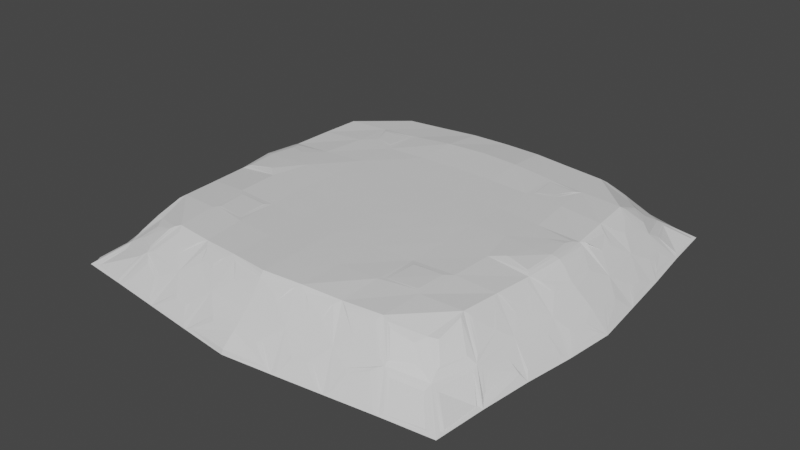 # Source: Plateform.blend  (saved by Blender 2.80.75; exported with 4.5.12 LTS)
import bpy
from mathutils import Matrix  # noqa: F401  (used for matrix-valued properties, if any)

bpy.ops.wm.read_factory_settings(use_empty=True)
scene = bpy.context.scene
scene.name = 'Scene'

# ---- collections
col_collection = bpy.data.collections.new('Collection'); scene.collection.children.link(col_collection)

# ---- materials (node trees are filled in below, after node groups)
mat_material = bpy.data.materials.new('Material')
mat_material.alpha_threshold = 0.0
mat_material.use_transparent_shadow = False
mat_material.line_color = (0.0, 0.0, 0.0, 1.0)

# ---- material node trees
mat_material.use_nodes = True; mat_material.node_tree.nodes.clear()
_N = mat_material.node_tree.nodes; _L = mat_material.node_tree.links
n0 = _N.new('ShaderNodeOutputMaterial'); n0.name = 'Material Output'; n0.location = (300, 300)
n1 = _N.new('ShaderNodeBsdfPrincipled'); n1.name = 'Principled BSDF'; n1.location = (10, 300)
n1.distribution = 'GGX'
n1.subsurface_method = 'BURLEY'
n1.inputs[2].default_value = 0.4
n1.inputs[3].default_value = 1.45
n1.inputs[27].default_value = (0.0, 0.0, 0.0, 1.0)
n1.inputs[28].default_value = 1.0
_L.new(n1.outputs[0], n0.inputs[0])
n0.is_active_output = True

# ---- world
world_world = bpy.data.worlds.new('World'); scene.world = world_world
world_world.use_nodes = True; world_world.node_tree.nodes.clear()
_N = world_world.node_tree.nodes; _L = world_world.node_tree.links
n0 = _N.new('ShaderNodeOutputWorld'); n0.name = 'World Output'; n0.location = (300, 300)
n1 = _N.new('ShaderNodeBackground'); n1.name = 'Background'; n1.location = (10, 300)
n1.inputs[0].default_value = (0.05088, 0.05088, 0.05088, 1.0)
_L.new(n1.outputs[0], n0.inputs[0])
n0.is_active_output = True
world_world.color = (0.05088, 0.05088, 0.05088)
world_world.use_sun_shadow = False
world_world.sun_shadow_jitter_overblur = 0.0

# ---- meshes
me_cube = bpy.data.meshes.new('Cube')
me_cube.from_pydata([(0.8859, -0.8768, 0.09596), (1.162, -1.163, -0.1531), (0.5844, -1.228, -0.1562), (0.4497, -0.9456, 0.1421), (1.006, -0.9987, -0.03148), (0.5216, -1.09, -0.001968), (0.9468, -0.4501, 0.1415), (1.225, -0.5835, -0.149), (0.4751, -0.4752, 0.1554), (0.6175, -0.6175, -0.156), (1.096, -0.5139, -0.001468), (1.042, -0.5794, 0.0467), (1.261, -0.2919, -0.1592), (0.968, -0.2234, 0.1368), (0.4838, -0.2352, 0.1583), (0.6338, -0.3088, -0.158), (1.13, -0.2527, -0.008113), (0.9266, -0.675, 0.1465), (0.4625, -0.7158, 0.1582), (0.6013, -0.9263, -0.154), (1.08, -0.7747, -0.01754), (1.191, -0.8739, -0.1491), (0.225, -0.9747, 0.1556), (0.2918, -1.259, -0.1611), (0.2499, -1.113, -8.81e-05), (0.3088, -0.6338, -0.158), (0.2375, -0.4875, 0.1577), (0.2423, -0.2424, 0.1588), (0.3169, -0.3169, -0.159), (0.3006, -0.9506, -0.157), (0.2313, -0.7312, 0.157), (0.8777, -1.197, -0.1506), (0.6747, -0.9231, 0.144), (0.7974, -1.059, 0.0007276), (1.072, -0.1552, 0.05729), (0.9859, -0.2031, 0.1267), (0.7172, -0.4635, 0.1589), (0.9263, -0.6013, -0.154), (1.046, -0.4246, 0.05419), (1.063, -0.3284, 0.04682), (0.9587, -0.4809, 0.1303), (0.9506, -0.3006, -0.157), (0.729, -0.2186, 0.16), (0.6938, -0.6946, 0.1537), (0.9032, -0.9038, -0.1483), (0.9396, -0.7093, 0.1362), (0.9353, -0.8603, 0.09417), (0.9946, -0.951, 0.004045), (1.042, -0.7937, 0.01987), (1.029, -0.9992, -0.04395), (1.152, -1.122, -0.1407), (1.084, -0.8061, -0.02931), (1.166, -0.8855, -0.1329), (1.162, -0.8327, -0.1256), (1.191, -0.6055, -0.1092), (1.131, -0.6096, -0.05082), (1.096, -0.7564, -0.03337), (1.157, -0.3339, -0.04633), (1.149, -0.4718, -0.05269), (1.199, -0.5504, -0.1123), (1.244, -0.3172, -0.142), (1.251, -0.2603, -0.1433), (1.274, -0.02657, -0.1461), (1.215, -0.08789, -0.08277), (1.198, -0.2042, -0.07405), (0.9634, -0.4324, 0.1299), (0.9808, -0.2513, 0.1256), (1.06, -0.7439, 0.01047), (0.9445, -0.661, 0.1344), (0.4978, -0.4978, 0.1574), (0.4872, -0.6892, 0.1572), (0.6865, -0.4898, 0.1601), (0.6725, -0.6732, 0.1562), (0.9501, -0.202, 0.1457), (0.7969, -0.1666, 0.1649), (0.857, -0.9333, 0.07976), (0.9488, -0.9883, 0.003455), (0.7094, -0.9352, 0.1306), (0.7967, -1.045, 0.01333), (1.001, -1.019, -0.04274), (1.121, -1.151, -0.1421), (0.8951, -1.182, -0.136), (0.817, -1.069, -0.01204), (0.6262, -1.128, -0.04927), (0.6054, -1.213, -0.1395), (0.7662, -1.079, -0.01109), (0.84, -1.189, -0.1356), (0.6608, -0.9406, 0.1314), (0.4814, -0.9593, 0.1306), (0.5907, -1.031, 0.05113), (0.7601, -1.049, 0.01775), (0.4231, -0.9736, 0.1254), (0.4077, -1.037, 0.0656), (0.2679, -0.9923, 0.1307), (0.3117, -1.044, 0.06934), (0.2034, -0.9918, 0.1394), (0.1415, -1.057, 0.07115), (0.165, -1.183, -0.06572), (0.2618, -1.25, -0.1456), (0.3162, -1.244, -0.1442), (0.5502, -1.22, -0.1401), (0.4566, -1.159, -0.0648), (0.3436, -1.174, -0.07099), (1.033, -0.5931, 0.05353), (1.063, -0.7279, 0.009136), (0.9716, -0.4926, 0.118), (0.9603, -0.6552, 0.1205), (1.009, -0.1831, 0.1099), (1.058, -0.1261, 0.07278), (0.9952, -0.2619, 0.1129), (1.049, -0.348, 0.05726), (0.9538, -0.7222, 0.1209), (0.9598, -0.8395, 0.07808), (0.9968, -0.9291, 0.01474), (1.041, -0.7979, 0.02037), (1.047, -0.9993, -0.05403), (1.159, -1.104, -0.1376), (1.093, -0.8131, -0.04117), (1.168, -0.8929, -0.1327), (1.153, -0.8051, -0.1119), (1.175, -0.6205, -0.09564), (1.148, -0.6042, -0.06701), (1.114, -0.7391, -0.05172), (1.168, -0.3335, -0.05773), (1.165, -0.477, -0.07), (1.194, -0.5251, -0.1048), (1.233, -0.3376, -0.1302), (1.246, -0.232, -0.1337), (1.265, -0.04898, -0.1359), (1.222, -0.1118, -0.09298), (1.215, -0.1868, -0.09163), (0.9782, -0.4249, 0.1171), (1.028, -0.4023, 0.07219), (0.8359, -0.9561, 0.072), (0.9079, -0.9873, 0.02144), (0.7368, -0.9505, 0.1133), (0.8054, -1.036, 0.01894), (0.9965, -1.038, -0.05398), (1.091, -1.147, -0.1377), (0.9082, -1.172, -0.1288), (0.8418, -1.08, -0.02857), (0.6493, -1.139, -0.06167), (0.6217, -1.204, -0.1298), (0.7477, -1.099, -0.02763), (0.8092, -1.185, -0.1273), (0.6548, -0.9525, 0.122), (0.4979, -0.9704, 0.1203), (0.6069, -1.019, 0.06227), (0.7435, -1.049, 0.02), (0.4126, -0.9863, 0.1164), (0.379, -1.024, 0.08351), (0.2845, -1.002, 0.1205), (0.3231, -1.027, 0.08767), (0.1857, -1.006, 0.1293), (0.1106, -1.042, 0.09318), (0.1425, -1.203, -0.08148), (0.2474, -1.249, -0.1422), (0.3255, -1.24, -0.1406), (0.536, -1.219, -0.1371), (0.4396, -1.178, -0.08168), (0.3609, -1.19, -0.08783), (0.5067, -0.507, 0.1588), (0.4971, -0.6781, 0.1575), (0.6753, -0.4999, 0.1605), (0.6638, -0.6643, 0.1574), (0.9407, -0.1917, 0.1497), (0.8116, -0.1607, 0.1647), (-0.8859, -0.8768, 0.09596), (-1.162, -1.163, -0.1531), (2.377e-11, -0.9991, 0.1591), (0.0, -1.29, -0.1642), (-0.5844, -1.228, -0.1562), (-0.4497, -0.9456, 0.1421), (-1.006, -0.9987, -0.03148), (0.000414, -1.121, 0.001167), (-0.5213, -1.09, -0.002096), (-0.9468, -0.4501, 0.1415), (0.0, -0.65, -0.16), (-6.356e-08, -0.4998, 0.16), (-1.225, -0.5835, -0.149), (-0.4751, -0.4752, 0.1554), (-0.6175, -0.6175, -0.156), (-1.096, -0.5139, -0.001413), (-1.042, -0.5794, 0.04671), (-1.261, -0.2919, -0.1592), (-0.968, -0.2234, 0.1368), (0.0, -0.325, -0.16), (-1.971e-06, -0.2466, 0.1594), (-0.4838, -0.2352, 0.1583), (-0.6338, -0.3088, -0.158), (-1.129, -0.2531, -0.007943), (-0.9266, -0.675, 0.1465), (0.0, -0.975, -0.16), (0.0, -0.75, 0.16), (-0.4625, -0.7158, 0.1582), (-0.6013, -0.9263, -0.154), (-1.08, -0.7747, -0.01754), (-1.191, -0.8739, -0.1491), (-0.225, -0.9747, 0.1556), (-0.2918, -1.259, -0.1611), (-0.2496, -1.113, -9.257e-05), (-0.3088, -0.6338, -0.158), (-0.2375, -0.4875, 0.1577), (-0.2423, -0.2424, 0.1588), (-0.3169, -0.3169, -0.159), (-0.3006, -0.9506, -0.157), (-0.2313, -0.7312, 0.157), (-0.8777, -1.197, -0.1506), (-0.6747, -0.9231, 0.144), (-0.7974, -1.059, 0.0007276), (-1.072, -0.1552, 0.0573), (-0.9859, -0.2031, 0.1267), (-0.7172, -0.4635, 0.1589), (-0.9263, -0.6013, -0.154), (-1.046, -0.4246, 0.05443), (-1.062, -0.3285, 0.04771), (-0.9587, -0.4809, 0.1303), (-0.9506, -0.3006, -0.157), (-0.7291, -0.2185, 0.16), (-0.6938, -0.6946, 0.1537), (-0.9032, -0.9038, -0.1483), (-0.9396, -0.7093, 0.1362), (-0.9353, -0.8603, 0.09417), (-0.9946, -0.951, 0.004041), (-1.042, -0.7937, 0.01988), (-1.029, -0.9992, -0.04395), (-1.152, -1.122, -0.1407), (-1.084, -0.8061, -0.02931), (-1.166, -0.8855, -0.1329), (-1.162, -0.8327, -0.1256), (-1.191, -0.6055, -0.1092), (-1.131, -0.6096, -0.05081), (-1.096, -0.7564, -0.03337), (-1.157, -0.3342, -0.04648), (-1.149, -0.4718, -0.05271), (-1.199, -0.5504, -0.1123), (-1.244, -0.3172, -0.142), (-1.251, -0.2603, -0.1433), (-1.274, -0.02657, -0.1461), (-1.215, -0.08863, -0.08278), (-1.198, -0.2044, -0.07442), (-0.9634, -0.4324, 0.1299), (-0.9808, -0.2513, 0.1256), (-1.06, -0.7439, 0.01047), (-0.9445, -0.661, 0.1344), (-0.4978, -0.4978, 0.1574), (-0.4872, -0.6892, 0.1572), (-0.6865, -0.4898, 0.1601), (-0.6725, -0.6732, 0.1562), (-0.9501, -0.202, 0.1457), (-0.7974, -0.1665, 0.1649), (-0.857, -0.9333, 0.07976), (-0.9488, -0.9882, 0.00346), (-0.7094, -0.9352, 0.1306), (-0.7968, -1.045, 0.01332), (-1.001, -1.019, -0.04274), (-1.121, -1.151, -0.1421), (-0.8951, -1.182, -0.136), (-0.817, -1.069, -0.01204), (-0.6261, -1.128, -0.04935), (-0.6054, -1.213, -0.1395), (-0.7662, -1.079, -0.01109), (-0.84, -1.189, -0.1356), (-0.6608, -0.9406, 0.1314), (-0.4814, -0.9593, 0.1306), (-0.5904, -1.031, 0.05112), (-0.7601, -1.049, 0.01775), (-0.4231, -0.9736, 0.1254), (-0.4081, -1.036, 0.06613), (-0.2679, -0.9923, 0.1307), (-0.3116, -1.044, 0.06929), (-0.2034, -0.9918, 0.1394), (1.522e-07, -1.01, 0.1417), (0.000337, -1.076, 0.0545), (-0.141, -1.057, 0.07122), (3.627e-05, -1.171, -0.0469), (0.0, -1.282, -0.145), (-0.1651, -1.184, -0.06588), (-0.2618, -1.25, -0.1456), (-0.3162, -1.244, -0.1442), (-0.5502, -1.22, -0.1401), (-0.4568, -1.159, -0.06579), (-0.3433, -1.174, -0.07119), (-1.033, -0.5931, 0.05353), (-1.063, -0.7279, 0.009136), (-0.9716, -0.4926, 0.118), (-0.9603, -0.6552, 0.1205), (-1.009, -0.1831, 0.1099), (-1.058, -0.126, 0.07285), (-0.9952, -0.2619, 0.1129), (-1.046, -0.3448, 0.06066), (-0.9538, -0.7222, 0.1209), (-0.9615, -0.8482, 0.0735), (-1.001, -0.9256, 0.0113), (-1.041, -0.7979, 0.02037), (-1.047, -0.9993, -0.05403), (-1.159, -1.104, -0.1376), (-1.093, -0.8131, -0.04117), (-1.168, -0.8929, -0.1327), (-1.153, -0.8051, -0.1119), (-1.175, -0.6205, -0.09564), (-1.148, -0.6042, -0.06701), (-1.114, -0.7391, -0.05172), (-1.168, -0.3328, -0.0575), (-1.165, -0.477, -0.07), (-1.194, -0.5251, -0.1048), (-1.233, -0.3376, -0.1302), (-1.246, -0.232, -0.1337), (-1.265, -0.04898, -0.1359), (-1.223, -0.112, -0.0933), (-1.215, -0.187, -0.09159), (-0.9782, -0.4249, 0.1171), (-1.028, -0.4015, 0.07299), (-2.275e-05, -1.206, -0.07514), (0.0, -1.28, -0.1399), (-0.8359, -0.9561, 0.07204), (-0.9079, -0.9872, 0.02151), (-0.7368, -0.9505, 0.1133), (-0.8056, -1.036, 0.01886), (-0.9965, -1.038, -0.05398), (-1.091, -1.147, -0.1377), (-0.9082, -1.172, -0.1288), (-0.8418, -1.08, -0.02857), (-0.6493, -1.139, -0.06167), (-0.6217, -1.204, -0.1298), (-0.7477, -1.099, -0.02763), (-0.8092, -1.185, -0.1273), (-0.6548, -0.9525, 0.122), (-0.4986, -0.9697, 0.121), (-0.6064, -1.019, 0.06263), (-0.7435, -1.049, 0.02), (-0.4126, -0.9863, 0.1164), (-0.3792, -1.023, 0.08389), (-0.2845, -1.002, 0.1207), (-0.3229, -1.027, 0.08801), (-0.1857, -1.006, 0.1293), (6.917e-06, -1.02, 0.1292), (0.0001389, -1.05, 0.08839), (-0.1104, -1.042, 0.09271), (-0.1425, -1.204, -0.08153), (-0.2474, -1.249, -0.1422), (-0.3255, -1.24, -0.1406), (-0.536, -1.219, -0.1371), (-0.439, -1.177, -0.08099), (-0.3608, -1.19, -0.0878), (-0.5067, -0.507, 0.1588), (-0.4971, -0.6781, 0.1575), (-0.6753, -0.4999, 0.1605), (-0.6638, -0.6643, 0.1574), (-0.9407, -0.1917, 0.1497), (-0.8111, -0.1617, 0.1646), (0.8811, 0.8762, 0.09113), (1.165, 1.164, -0.1524), (0.993, 0.000127, 0.1451), (1.289, 2.264e-05, -0.1639), (0.584, 1.225, -0.1582), (0.45, 0.9488, 0.1458), (0.4695, 0.001835, 0.1605), (0.65, 0.0, -0.16), (1.0, 1.001, -0.03534), (1.187, -0.004038, -0.04576), (0.5183, 1.09, 0.00181), (0.9527, 0.4504, 0.1462), (1.231, 0.5845, -0.155), (0.4768, 0.4826, 0.1576), (0.6175, 0.6175, -0.156), (1.104, 0.521, -0.005874), (1.04, 0.5687, 0.05775), (1.26, 0.2918, -0.1595), (0.9696, 0.2236, 0.1383), (0.4815, 0.2373, 0.1604), (0.6338, 0.3088, -0.158), (1.134, 0.2561, -0.01205), (0.9357, 0.6745, 0.1512), (0.4625, 0.7158, 0.1581), (0.6013, 0.9263, -0.154), (1.07, 0.7709, -0.005498), (1.194, 0.8774, -0.1528), (0.2246, 0.9711, 0.1513), (0.325, 0.0, -0.16), (0.2918, 1.26, -0.1614), (0.2391, 0.0008379, 0.1599), (0.2576, 1.115, 0.01292), (0.3088, 0.6338, -0.158), (0.2381, 0.4907, 0.1612), (0.2424, 0.2438, 0.1604), (0.3169, 0.3169, -0.159), (0.3006, 0.9506, -0.157), (0.232, 0.737, 0.1692), (0.8775, 1.2, -0.1495), (0.6743, 0.003602, 0.1627), (0.6747, 0.9227, 0.1436), (0.975, 0.0, -0.16), (0.7739, 1.054, -0.007761), (1.079, 0.1449, 0.05094), (0.9912, 0.2036, 0.1309), (1.111, -0.01647, 0.03163), (0.7016, 0.4725, 0.1564), (0.9263, 0.6013, -0.154), (1.006, 0.0001271, 0.1328), (1.05, 0.4206, 0.05788), (1.055, 0.3147, 0.06034), (0.9662, 0.4815, 0.1331), (0.9506, 0.3006, -0.157), (0.7313, 0.2135, 0.1549), (0.6939, 0.6945, 0.1528), (0.9019, 0.9019, -0.151), (0.9506, 0.7074, 0.1297), (0.9422, 0.8357, 0.08498), (0.9862, 0.8808, 0.03177), (1.024, 0.7914, 0.03742), (1.028, 1.001, -0.04803), (1.153, 1.123, -0.1396), (1.088, 0.8392, -0.04075), (1.18, 0.8936, -0.1385), (1.184, 0.8392, -0.1362), (1.208, 0.6171, -0.1343), (1.154, 0.6415, -0.07388), (1.139, 0.7501, -0.07505), (1.189, 0.3575, -0.08136), (1.178, 0.4688, -0.07993), (1.22, 0.5425, -0.1381), (1.246, 0.3164, -0.1434), (1.251, 0.2612, -0.1441), (1.271, 0.02676, -0.1453), (1.212, 0.07858, -0.07863), (1.206, 0.1945, -0.08023), (0.971, 0.4329, 0.1329), (0.9852, 0.2518, 0.13), (1.03, 0.6948, 0.04965), (0.9587, 0.6606, 0.1286), (0.506, 0.5164, 0.1573), (0.4872, 0.6892, 0.1572), (0.6237, 0.5495, 0.1569), (0.6725, 0.6732, 0.156), (0.7884, -0.01249, 0.1611), (0.9693, -0.0001616, 0.1521), (0.9457, 0.1913, 0.1458), (0.8345, 0.12, 0.1544), (0.8343, 0.9287, 0.08846), (0.8775, 0.9666, 0.04049), (0.7089, 0.9341, 0.1302), (0.814, 0.9814, 0.04795), (0.9991, 1.035, -0.05335), (1.121, 1.15, -0.1437), (0.8958, 1.18, -0.1319), (0.8799, 1.089, -0.05788), (0.612, 1.122, -0.04142), (0.6042, 1.204, -0.1351), (0.7404, 1.123, -0.06027), (0.84, 1.188, -0.1343), (0.6607, 0.9397, 0.1303), (0.4808, 0.9603, 0.1322), (0.5854, 1.032, 0.05446), (0.6791, 1.013, 0.0572), (0.4237, 0.9741, 0.1265), (0.4047, 1.052, 0.05646), (0.2661, 0.9902, 0.1291), (0.3117, 1.052, 0.0673), (0.2039, 0.9886, 0.1363), (0.1457, 1.076, 0.05913), (0.1926, 1.153, -0.01859), (0.2617, 1.249, -0.1466), (0.3161, 1.243, -0.1454), (0.549, 1.21, -0.1357), (0.4561, 1.138, -0.0417), (0.3192, 1.139, -0.02266), (1.032, 0.5757, 0.06577), (1.027, 0.6726, 0.0566), (0.9843, 0.4946, 0.1157), (0.9795, 0.6541, 0.1078), (1.022, 0.1852, 0.1085), (1.065, 0.1107, 0.06715), (1.075, -0.01771, 0.06394), (1.026, 1.699e-05, 0.1132), (1.005, 0.2629, 0.1191), (1.042, 0.327, 0.07288), (0.9658, 0.7201, 0.1109), (0.962, 0.8168, 0.0778), (0.9895, 0.8368, 0.04761), (1.021, 0.7956, 0.03921), (1.039, 0.9962, -0.05212), (1.161, 1.106, -0.1352), (1.108, 0.8454, -0.06219), (1.179, 0.9007, -0.1364), (1.179, 0.8082, -0.1259), (1.196, 0.6456, -0.1226), (1.164, 0.678, -0.09058), (1.156, 0.746, -0.0935), (1.201, 0.3846, -0.09672), (1.196, 0.4556, -0.09817), (1.218, 0.5098, -0.131), (1.238, 0.3356, -0.1354), (1.247, 0.2356, -0.1366), (1.261, 0.04713, -0.1342), (1.221, 0.09949, -0.09128), (1.22, 0.177, -0.09568), (0.993, 0.4264, 0.1133), (1.041, 0.3978, 0.06912), (0.8197, 0.9421, 0.08583), (0.8437, 0.9566, 0.06309), (0.7423, 0.9479, 0.1101), (0.8167, 0.9629, 0.0665), (0.9931, 1.058, -0.06468), (1.086, 1.146, -0.1346), (0.9095, 1.165, -0.1198), (0.8955, 1.096, -0.06353), (0.6374, 1.133, -0.05554), (0.6189, 1.193, -0.1236), (0.7304, 1.143, -0.07705), (0.8092, 1.182, -0.1252), (0.6547, 0.9515, 0.1208), (0.4927, 0.9694, 0.1226), (0.5919, 1.015, 0.07006), (0.6673, 1.009, 0.06368), (0.4172, 0.9848, 0.1177), (0.3774, 1.04, 0.07113), (0.2754, 0.9993, 0.1199), (0.3193, 1.038, 0.07856), (0.194, 1.0, 0.1262), (0.1163, 1.068, 0.06713), (0.1772, 1.158, -0.02291), (0.2475, 1.249, -0.1434), (0.3255, 1.24, -0.1421), (0.5341, 1.208, -0.1315), (0.4466, 1.144, -0.04647), (0.3431, 1.153, -0.04095), (0.5127, 0.5252, 0.1581), (0.4971, 0.6781, 0.1575), (0.6008, 0.5707, 0.1576), (0.6638, 0.6643, 0.1574), (0.856, -0.01955, 0.1599), (0.9496, -0.002621, 0.1563), (0.9318, 0.1455, 0.1512), (0.8738, 0.08549, 0.1553), (-0.881, 0.876, 0.09131), (-1.165, 1.164, -0.1524), (0.0, 0.9885, 0.1459), (0.0, 1.291, -0.1659), (-0.993, 0.000127, 0.1451), (-1.289, 2.264e-05, -0.1639), (0.0, 0.0, -0.16), (-3.076e-05, 0.0003628, 0.1598), (-0.584, 1.225, -0.1582), (-0.45, 0.9488, 0.1458), (-0.4695, 0.001771, 0.1605), (-0.65, 0.0, -0.16), (-1.0, 1.001, -0.03533), (-0.0006426, 1.12, 0.02444), (-1.187, -0.004223, -0.04574), (-0.5184, 1.09, 0.00185), (-0.9527, 0.4504, 0.1462), (0.0, 0.65, -0.16), (2.699e-07, 0.498, 0.1615), (-1.231, 0.5845, -0.155), (-0.4768, 0.4826, 0.1575), (-0.6175, 0.6175, -0.156), (-1.104, 0.5209, -0.005864), (-1.04, 0.5687, 0.05775), (-1.26, 0.2918, -0.1595), (-0.9696, 0.2236, 0.1383), (0.0, 0.325, -0.16), (3.966e-07, 0.2472, 0.1599), (-0.4815, 0.237, 0.1603), (-0.6338, 0.3088, -0.158), (-1.134, 0.256, -0.01207), (-0.9357, 0.6745, 0.1512), (0.0, 0.975, -0.16), (0.0, 0.7543, 0.1689), (-0.4625, 0.7158, 0.1581), (-0.6013, 0.9263, -0.154), (-1.07, 0.7709, -0.005504), (-1.194, 0.8774, -0.1528), (-0.2246, 0.9711, 0.1513), (-0.325, 0.0, -0.16), (-0.2918, 1.26, -0.1614), (-0.2391, 0.0008067, 0.1599), (-0.2594, 1.114, 0.01353), (-0.3088, 0.6338, -0.158), (-0.2381, 0.4906, 0.1612), (-0.2424, 0.2437, 0.1603), (-0.3169, 0.3169, -0.159), (-0.3006, 0.9506, -0.157), (-0.232, 0.737, 0.1692), (-0.8775, 1.2, -0.1495), (-0.6743, 0.003631, 0.1627), (-0.6747, 0.9227, 0.1436), (-0.975, 0.0, -0.16), (-0.7737, 1.054, -0.00791), (-1.079, 0.1449, 0.05089), (-0.9912, 0.2036, 0.1309), (-1.111, -0.01632, 0.03171), (-0.7016, 0.4725, 0.1564), (-0.9263, 0.6013, -0.154), (-1.006, 0.0001271, 0.1328), (-1.05, 0.4206, 0.05787), (-1.055, 0.3148, 0.06), (-0.9662, 0.4815, 0.1331), (-0.9506, 0.3006, -0.157), (-0.7313, 0.2136, 0.1549), (-0.6939, 0.6945, 0.1528), (-0.9019, 0.9019, -0.151), (-0.9506, 0.7074, 0.1297), (-0.9418, 0.8344, 0.08614), (-0.9854, 0.8817, 0.03235), (-1.024, 0.7916, 0.03729), (-1.028, 1.001, -0.04803), (-1.153, 1.123, -0.1396), (-1.088, 0.8391, -0.04075), (-1.18, 0.8936, -0.1385), (-1.184, 0.8392, -0.1362), (-1.209, 0.6172, -0.1346), (-1.154, 0.6416, -0.0738), (-1.139, 0.7502, -0.07502), (-1.189, 0.3574, -0.08117), (-1.178, 0.4688, -0.07989), (-1.22, 0.5425, -0.1381), (-1.246, 0.3164, -0.1434), (-1.251, 0.2612, -0.1441), (-1.271, 0.02676, -0.1453), (-1.212, 0.07851, -0.07862), (-1.205, 0.1943, -0.08014), (-0.971, 0.4329, 0.1329), (-0.9852, 0.2518, 0.13), (-1.03, 0.6948, 0.04965), (-0.9587, 0.6606, 0.1286), (-0.506, 0.5164, 0.1573), (-0.4872, 0.6892, 0.1572), (-0.6237, 0.5495, 0.1569), (-0.6725, 0.6732, 0.156), (-0.7884, -0.01219, 0.1611), (-0.9692, -0.0001604, 0.1521), (-0.9456, 0.1914, 0.1458), (-0.8341, 0.1214, 0.1545), (-0.834, 0.9286, 0.0887), (-0.875, 0.9662, 0.04187), (-0.7089, 0.9341, 0.1302), (-0.8051, 0.9801, 0.05269), (-0.9991, 1.035, -0.05335), (-1.121, 1.15, -0.1437), (-0.8958, 1.18, -0.1319), (-0.8801, 1.089, -0.05814), (-0.6122, 1.122, -0.04126), (-0.6042, 1.204, -0.1351), (-0.7416, 1.123, -0.06093), (-0.84, 1.188, -0.1343), (-0.6607, 0.9397, 0.1303), (-0.4808, 0.9603, 0.1322), (-0.5854, 1.031, 0.05447), (-0.6758, 1.012, 0.05727), (-0.4237, 0.9741, 0.1265), (-0.4045, 1.052, 0.05579), (-0.2661, 0.9902, 0.1291), (-0.3118, 1.052, 0.06722), (-0.2039, 0.9886, 0.1363), (0.0, 1.002, 0.132), (-0.0006557, 1.085, 0.05684), (-0.1475, 1.076, 0.05862), (-0.0001393, 1.148, -0.004862), (0.0, 1.271, -0.1522), (-0.1926, 1.153, -0.01851), (-0.2617, 1.249, -0.1466), (-0.3161, 1.243, -0.1454), (-0.549, 1.21, -0.1357), (-0.4567, 1.138, -0.0414), (-0.3193, 1.139, -0.02265), (-1.032, 0.5757, 0.06577), (-1.027, 0.6726, 0.0566), (-0.9843, 0.4946, 0.1157), (-0.9795, 0.6541, 0.1078), (-1.022, 0.1852, 0.1085), (-1.065, 0.1107, 0.06713), (-1.074, -0.01735, 0.06424), (-1.026, 1.699e-05, 0.1132), (-1.005, 0.2629, 0.1191), (-1.041, 0.327, 0.07334), (-0.9658, 0.7201, 0.1109), (-0.9606, 0.813, 0.08174), (-0.9863, 0.8433, 0.04933), (-1.021, 0.7958, 0.03924), (-1.039, 0.9962, -0.05212), (-1.161, 1.106, -0.1352), (-1.108, 0.8454, -0.06219), (-1.179, 0.9007, -0.1364), (-1.179, 0.8082, -0.1259), (-1.196, 0.6456, -0.1227), (-1.163, 0.6781, -0.08999), (-1.156, 0.7461, -0.09337), (-1.201, 0.3845, -0.09691), (-1.196, 0.4555, -0.09819), (-1.218, 0.5098, -0.131), (-1.238, 0.3356, -0.1355), (-1.247, 0.2356, -0.1366), (-1.261, 0.04713, -0.1342), (-1.22, 0.09961, -0.08993), (-1.219, 0.1771, -0.09547), (-0.993, 0.4264, 0.1133), (-1.04, 0.3978, 0.0699), (-1.017e-05, 1.164, -0.02236), (0.0, 1.268, -0.1479), (-0.8193, 0.942, 0.08613), (-0.8407, 0.9561, 0.06479), (-0.7424, 0.9477, 0.1102), (-0.8067, 0.9617, 0.0716), (-0.9931, 1.058, -0.06468), (-1.086, 1.146, -0.1346), (-0.9095, 1.165, -0.1198), (-0.8956, 1.096, -0.0636), (-0.637, 1.134, -0.05625), (-0.619, 1.193, -0.1237), (-0.7306, 1.143, -0.07724), (-0.8092, 1.182, -0.1252), (-0.6547, 0.9515, 0.1208), (-0.4927, 0.9694, 0.1226), (-0.592, 1.015, 0.07006), (-0.667, 1.009, 0.06366), (-0.4172, 0.9848, 0.1177), (-0.3774, 1.04, 0.07106), (-0.2754, 0.9993, 0.1199), (-0.3193, 1.038, 0.07853), (-0.194, 1.0, 0.1262), (0.0, 1.012, 0.1224), (-0.0002177, 1.061, 0.07788), (-0.1166, 1.068, 0.06732), (-0.1772, 1.158, -0.0229), (-0.2475, 1.249, -0.1434), (-0.3255, 1.24, -0.1421), (-0.5341, 1.208, -0.1315), (-0.4453, 1.145, -0.04724), (-0.3425, 1.153, -0.04123), (-0.5127, 0.5252, 0.1581), (-0.4971, 0.6781, 0.1575), (-0.6008, 0.5707, 0.1576), (-0.6638, 0.6643, 0.1574), (-0.856, -0.01992, 0.1598), (-0.9496, -0.002651, 0.1562), (-0.9321, 0.1455, 0.151), (-0.8742, 0.08496, 0.1551)], [], [(44, 31, 1, 21), (4, 47, 48, 20), (22, 95, 272, 169), (30, 22, 169, 193), (46, 112, 113, 47), (43, 32, 3, 18), (5, 89, 90, 33), (29, 23, 2, 19), (33, 85, 83, 5), (23, 98, 97, 24), (4, 49, 50, 1), (10, 58, 59, 7), (28, 25, 9, 15), (42, 36, 8, 14), (27, 26, 178, 187), (13, 66, 65, 6), (41, 37, 7, 12), (392, 41, 12, 354), (353, 399, 35, 13), (381, 27, 187, 542), (390, 42, 14, 357), (379, 28, 15, 358), (354, 62, 63, 360), (7, 54, 55, 10), (25, 29, 19, 9), (8, 69, 70, 18), (26, 30, 193, 178), (10, 11, 40, 6), (37, 44, 21, 7), (8, 18, 30, 26), (177, 192, 29, 25), (541, 186, 28, 379), (357, 14, 27, 381), (14, 8, 26, 27), (186, 177, 25, 28), (23, 99, 100, 2), (192, 170, 23, 29), (18, 3, 22, 30), (24, 94, 92, 5), (9, 19, 44, 37), (6, 17, 43, 36), (13, 73, 436, 353), (358, 15, 41, 392), (16, 34, 396, 360), (15, 9, 37, 41), (13, 6, 36, 42), (13, 35, 34, 16), (38, 132, 110, 39), (10, 38, 39, 16), (31, 81, 80, 1), (33, 78, 76, 4), (17, 0, 32, 43), (16, 39, 66, 13), (6, 65, 38, 10), (60, 126, 123, 57), (19, 2, 31, 44), (45, 111, 112, 46), (17, 45, 46, 0), (0, 46, 47, 4), (20, 48, 45, 17), (65, 131, 132, 38), (20, 51, 49, 4), (21, 52, 51, 20), (1, 50, 52, 21), (399, 474, 107, 35), (20, 56, 53, 21), (21, 53, 54, 7), (10, 55, 56, 20), (59, 125, 126, 60), (16, 57, 58, 10), (7, 59, 60, 12), (12, 60, 57, 16), (34, 108, 473, 396), (360, 63, 64, 16), (12, 61, 62, 354), (16, 64, 61, 12), (20, 67, 11, 10), (17, 68, 67, 20), (6, 40, 68, 17), (435, 531, 166, 74), (18, 70, 72, 43), (36, 71, 69, 8), (43, 72, 71, 36), (70, 162, 164, 72), (42, 74, 73, 13), (390, 435, 74, 42), (78, 136, 134, 76), (0, 75, 77, 32), (4, 76, 75, 0), (32, 77, 78, 33), (273, 337, 154, 96), (4, 79, 82, 33), (1, 80, 79, 4), (33, 82, 81, 31), (100, 158, 159, 101), (2, 84, 86, 31), (5, 83, 84, 2), (31, 86, 85, 33), (75, 133, 135, 77), (33, 90, 87, 32), (32, 87, 88, 3), (3, 88, 89, 5), (99, 157, 158, 100), (5, 92, 91, 3), (3, 91, 93, 22), (22, 93, 94, 24), (90, 148, 145, 87), (174, 273, 96, 24), (24, 96, 95, 22), (76, 134, 133, 75), (24, 97, 275, 174), (170, 276, 98, 23), (95, 153, 336, 272), (2, 100, 101, 5), (24, 102, 99, 23), (5, 101, 102, 24), (103, 104, 106, 105), (473, 108, 107, 474), (110, 132, 131, 109), (114, 113, 112, 111), (118, 116, 115, 117), (120, 119, 122, 121), (126, 125, 124, 123), (128, 127, 130, 129), (66, 109, 131, 65), (40, 105, 106, 68), (47, 113, 114, 48), (53, 119, 120, 54), (48, 114, 111, 45), (54, 120, 121, 55), (55, 121, 122, 56), (61, 127, 128, 62), (56, 122, 119, 53), (62, 128, 129, 63), (68, 106, 104, 67), (63, 129, 130, 64), (49, 115, 116, 50), (64, 130, 127, 61), (51, 117, 115, 49), (50, 116, 118, 52), (11, 103, 105, 40), (57, 123, 124, 58), (35, 107, 108, 34), (67, 104, 103, 11), (52, 118, 117, 51), (39, 110, 109, 66), (58, 124, 125, 59), (134, 136, 135, 133), (138, 139, 140, 137), (144, 142, 141, 143), (148, 147, 146, 145), (150, 152, 151, 149), (154, 337, 336, 153), (156, 314, 313, 155), (158, 157, 160, 159), (101, 159, 160, 102), (83, 141, 142, 84), (96, 154, 153, 95), (77, 135, 136, 78), (102, 160, 157, 99), (85, 143, 141, 83), (84, 142, 144, 86), (92, 150, 149, 91), (86, 144, 143, 85), (91, 149, 151, 93), (94, 152, 150, 92), (97, 155, 313, 275), (80, 138, 137, 79), (93, 151, 152, 94), (276, 314, 156, 98), (81, 139, 138, 80), (98, 156, 155, 97), (79, 137, 140, 82), (87, 145, 146, 88), (82, 140, 139, 81), (88, 146, 147, 89), (89, 147, 148, 90), (163, 164, 162, 161), (532, 165, 166, 531), (69, 161, 162, 70), (73, 165, 532, 436), (72, 164, 163, 71), (71, 163, 161, 69), (74, 166, 165, 73), (220, 197, 168, 207), (173, 196, 224, 223), (198, 169, 272, 271), (206, 193, 169, 198), (222, 223, 293, 292), (219, 194, 172, 208), (175, 209, 266, 265), (205, 195, 171, 199), (209, 175, 259, 261), (199, 200, 277, 278), (173, 168, 226, 225), (182, 179, 235, 234), (204, 189, 181, 201), (218, 188, 180, 212), (203, 187, 178, 202), (185, 176, 241, 242), (217, 184, 179, 213), (587, 540, 184, 217), (539, 185, 211, 594), (576, 542, 187, 203), (585, 545, 188, 218), (574, 546, 189, 204), (540, 549, 239, 238), (179, 182, 231, 230), (201, 181, 195, 205), (180, 194, 246, 245), (202, 178, 193, 206), (182, 176, 216, 183), (213, 179, 197, 220), (180, 202, 206, 194), (177, 201, 205, 192), (541, 574, 204, 186), (545, 576, 203, 188), (188, 203, 202, 180), (186, 204, 201, 177), (199, 171, 280, 279), (192, 205, 199, 170), (194, 206, 198, 172), (200, 175, 268, 270), (181, 213, 220, 195), (176, 212, 219, 191), (185, 539, 631, 249), (546, 587, 217, 189), (190, 549, 591, 210), (189, 217, 213, 181), (185, 218, 212, 176), (185, 190, 210, 211), (214, 215, 290, 312), (182, 190, 215, 214), (207, 168, 256, 257), (209, 173, 252, 254), (191, 219, 208, 167), (190, 185, 242, 215), (176, 182, 214, 241), (236, 233, 303, 306), (195, 220, 207, 171), (221, 222, 292, 291), (191, 167, 222, 221), (167, 173, 223, 222), (196, 191, 221, 224), (241, 214, 312, 311), (196, 173, 225, 227), (197, 196, 227, 228), (168, 197, 228, 226), (594, 211, 287, 673), (196, 197, 229, 232), (197, 179, 230, 229), (182, 196, 232, 231), (235, 236, 306, 305), (190, 182, 234, 233), (179, 184, 236, 235), (184, 190, 233, 236), (210, 591, 672, 288), (549, 190, 240, 239), (184, 540, 238, 237), (190, 184, 237, 240), (196, 182, 183, 243), (191, 196, 243, 244), (176, 191, 244, 216), (630, 250, 350, 734), (194, 219, 248, 246), (212, 180, 245, 247), (219, 212, 247, 248), (246, 248, 348, 346), (218, 185, 249, 250), (585, 218, 250, 630), (254, 252, 316, 318), (167, 208, 253, 251), (173, 167, 251, 252), (208, 209, 254, 253), (273, 274, 338, 337), (173, 209, 258, 255), (168, 173, 255, 256), (209, 207, 257, 258), (280, 281, 343, 342), (171, 207, 262, 260), (175, 171, 260, 259), (207, 209, 261, 262), (251, 253, 317, 315), (209, 208, 263, 266), (208, 172, 264, 263), (172, 175, 265, 264), (279, 280, 342, 341), (175, 172, 267, 268), (172, 198, 269, 267), (198, 200, 270, 269), (266, 263, 327, 330), (174, 200, 274, 273), (200, 198, 271, 274), (252, 251, 315, 316), (200, 174, 275, 277), (170, 199, 278, 276), (271, 272, 336, 335), (171, 175, 281, 280), (200, 199, 279, 282), (175, 200, 282, 281), (283, 285, 286, 284), (672, 673, 287, 288), (290, 289, 311, 312), (294, 291, 292, 293), (298, 297, 295, 296), (300, 301, 302, 299), (306, 303, 304, 305), (308, 309, 310, 307), (242, 241, 311, 289), (216, 244, 286, 285), (223, 224, 294, 293), (229, 230, 300, 299), (224, 221, 291, 294), (230, 231, 301, 300), (231, 232, 302, 301), (237, 238, 308, 307), (232, 229, 299, 302), (238, 239, 309, 308), (244, 243, 284, 286), (239, 240, 310, 309), (225, 226, 296, 295), (240, 237, 307, 310), (227, 225, 295, 297), (226, 228, 298, 296), (183, 216, 285, 283), (233, 234, 304, 303), (211, 210, 288, 287), (243, 183, 283, 284), (228, 227, 297, 298), (215, 242, 289, 290), (234, 235, 305, 304), (316, 315, 317, 318), (320, 319, 322, 321), (326, 325, 323, 324), (330, 327, 328, 329), (332, 331, 333, 334), (338, 335, 336, 337), (340, 339, 313, 314), (342, 343, 344, 341), (281, 282, 344, 343), (259, 260, 324, 323), (274, 271, 335, 338), (253, 254, 318, 317), (282, 279, 341, 344), (261, 259, 323, 325), (260, 262, 326, 324), (268, 267, 331, 332), (262, 261, 325, 326), (267, 269, 333, 331), (270, 268, 332, 334), (277, 275, 313, 339), (256, 255, 319, 320), (269, 270, 334, 333), (276, 278, 340, 314), (257, 256, 320, 321), (278, 277, 339, 340), (255, 258, 322, 319), (263, 264, 328, 327), (258, 257, 321, 322), (264, 265, 329, 328), (265, 266, 330, 329), (347, 345, 346, 348), (735, 734, 350, 349), (245, 246, 346, 345), (249, 631, 735, 349), (248, 247, 347, 348), (247, 245, 345, 347), (250, 249, 349, 350), (406, 377, 352, 389), (359, 376, 410, 409), (378, 537, 655, 459), (388, 568, 537, 378), (408, 409, 479, 478), (405, 374, 356, 391), (361, 393, 454, 453), (387, 375, 355, 380), (393, 361, 447, 449), (380, 382, 461, 462), (359, 352, 412, 411), (366, 363, 421, 420), (386, 371, 365, 383), (404, 370, 364, 397), (385, 562, 553, 384), (369, 362, 427, 428), (403, 368, 363, 398), (392, 354, 368, 403), (353, 369, 395, 399), (381, 542, 562, 385), (390, 357, 370, 404), (379, 358, 371, 386), (354, 360, 425, 424), (363, 366, 417, 416), (383, 365, 375, 387), (364, 374, 432, 431), (384, 553, 568, 388), (366, 362, 402, 367), (398, 363, 377, 406), (364, 384, 388, 374), (552, 383, 387, 567), (541, 379, 386, 561), (357, 381, 385, 370), (370, 385, 384, 364), (561, 386, 383, 552), (380, 355, 464, 463), (567, 387, 380, 538), (374, 388, 378, 356), (382, 361, 456, 458), (365, 398, 406, 375), (362, 397, 405, 373), (369, 353, 436, 437), (358, 392, 403, 371), (372, 360, 396, 394), (371, 403, 398, 365), (369, 404, 397, 362), (369, 372, 394, 395), (400, 401, 476, 498), (366, 372, 401, 400), (389, 352, 444, 445), (393, 359, 440, 442), (373, 405, 391, 351), (372, 369, 428, 401), (362, 366, 400, 427), (422, 419, 489, 492), (375, 406, 389, 355), (407, 408, 478, 477), (373, 351, 408, 407), (351, 359, 409, 408), (376, 373, 407, 410), (427, 400, 498, 497), (376, 359, 411, 413), (377, 376, 413, 414), (352, 377, 414, 412), (399, 395, 471, 474), (376, 377, 415, 418), (377, 363, 416, 415), (366, 376, 418, 417), (421, 422, 492, 491), (372, 366, 420, 419), (363, 368, 422, 421), (368, 372, 419, 422), (394, 396, 473, 472), (360, 372, 426, 425), (368, 354, 424, 423), (372, 368, 423, 426), (376, 366, 367, 429), (373, 376, 429, 430), (362, 373, 430, 402), (435, 438, 534, 531), (374, 405, 434, 432), (397, 364, 431, 433), (405, 397, 433, 434), (432, 434, 530, 528), (404, 369, 437, 438), (390, 404, 438, 435), (442, 440, 500, 502), (351, 391, 441, 439), (359, 351, 439, 440), (391, 393, 442, 441), (656, 460, 520, 722), (359, 393, 446, 443), (352, 359, 443, 444), (393, 389, 445, 446), (464, 465, 525, 524), (355, 389, 450, 448), (361, 355, 448, 447), (389, 393, 449, 450), (439, 441, 501, 499), (393, 391, 451, 454), (391, 356, 452, 451), (356, 361, 453, 452), (463, 464, 524, 523), (361, 356, 455, 456), (356, 378, 457, 455), (378, 382, 458, 457), (454, 451, 511, 514), (548, 382, 460, 656), (382, 378, 459, 460), (440, 439, 499, 500), (382, 548, 658, 461), (538, 380, 462, 659), (459, 655, 721, 519), (355, 361, 465, 464), (382, 380, 463, 466), (361, 382, 466, 465), (467, 469, 470, 468), (473, 474, 471, 472), (476, 475, 497, 498), (480, 477, 478, 479), (484, 483, 481, 482), (486, 487, 488, 485), (492, 489, 490, 491), (494, 495, 496, 493), (428, 427, 497, 475), (402, 430, 470, 469), (409, 410, 480, 479), (415, 416, 486, 485), (410, 407, 477, 480), (416, 417, 487, 486), (417, 418, 488, 487), (423, 424, 494, 493), (418, 415, 485, 488), (424, 425, 495, 494), (430, 429, 468, 470), (425, 426, 496, 495), (411, 412, 482, 481), (426, 423, 493, 496), (413, 411, 481, 483), (412, 414, 484, 482), (367, 402, 469, 467), (419, 420, 490, 489), (395, 394, 472, 471), (429, 367, 467, 468), (414, 413, 483, 484), (401, 428, 475, 476), (420, 421, 491, 490), (500, 499, 501, 502), (504, 503, 506, 505), (510, 509, 507, 508), (514, 511, 512, 513), (516, 515, 517, 518), (520, 519, 721, 722), (522, 521, 698, 699), (524, 525, 526, 523), (465, 466, 526, 525), (447, 448, 508, 507), (460, 459, 519, 520), (441, 442, 502, 501), (466, 463, 523, 526), (449, 447, 507, 509), (448, 450, 510, 508), (456, 455, 515, 516), (450, 449, 509, 510), (455, 457, 517, 515), (458, 456, 516, 518), (461, 658, 698, 521), (444, 443, 503, 504), (457, 458, 518, 517), (659, 462, 522, 699), (445, 444, 504, 505), (462, 461, 521, 522), (443, 446, 506, 503), (451, 452, 512, 511), (446, 445, 505, 506), (452, 453, 513, 512), (453, 454, 514, 513), (529, 527, 528, 530), (532, 531, 534, 533), (431, 432, 528, 527), (437, 436, 532, 533), (434, 433, 529, 530), (433, 431, 527, 529), (438, 437, 533, 534), (601, 584, 536, 572), (547, 604, 605, 571), (573, 654, 655, 537), (583, 573, 537, 568), (603, 677, 678, 604), (600, 586, 544, 569), (550, 648, 649, 588), (582, 575, 543, 570), (588, 644, 642, 550), (575, 661, 660, 577), (547, 606, 607, 536), (557, 615, 616, 554), (581, 578, 556, 564), (599, 592, 555, 563), (580, 579, 553, 562), (560, 623, 622, 551), (598, 593, 554, 559), (587, 598, 559, 540), (539, 594, 590, 560), (576, 580, 562, 542), (585, 599, 563, 545), (574, 581, 564, 546), (540, 619, 620, 549), (554, 611, 612, 557), (578, 582, 570, 556), (555, 626, 627, 569), (579, 583, 568, 553), (557, 558, 597, 551), (593, 601, 572, 554), (555, 569, 583, 579), (552, 567, 582, 578), (541, 561, 581, 574), (545, 563, 580, 576), (563, 555, 579, 580), (561, 552, 578, 581), (575, 662, 663, 543), (567, 538, 575, 582), (569, 544, 573, 583), (577, 653, 651, 550), (556, 570, 601, 593), (551, 566, 600, 592), (560, 632, 631, 539), (546, 564, 598, 587), (565, 589, 591, 549), (564, 556, 593, 598), (560, 551, 592, 599), (560, 590, 589, 565), (595, 697, 675, 596), (557, 595, 596, 565), (584, 640, 639, 536), (588, 637, 635, 547), (566, 535, 586, 600), (565, 596, 623, 560), (551, 622, 595, 557), (617, 691, 688, 614), (570, 543, 584, 601), (602, 676, 677, 603), (566, 602, 603, 535), (535, 603, 604, 547), (571, 605, 602, 566), (622, 696, 697, 595), (571, 608, 606, 547), (572, 609, 608, 571), (536, 607, 609, 572), (594, 673, 670, 590), (571, 613, 610, 572), (572, 610, 611, 554), (557, 612, 613, 571), (616, 690, 691, 617), (565, 614, 615, 557), (554, 616, 617, 559), (559, 617, 614, 565), (589, 671, 672, 591), (549, 620, 621, 565), (559, 618, 619, 540), (565, 621, 618, 559), (571, 624, 558, 557), (566, 625, 624, 571), (551, 597, 625, 566), (630, 734, 737, 633), (569, 627, 629, 600), (592, 628, 626, 555), (600, 629, 628, 592), (627, 731, 733, 629), (599, 633, 632, 560), (585, 630, 633, 599), (637, 703, 701, 635), (535, 634, 636, 586), (547, 635, 634, 535), (586, 636, 637, 588), (656, 722, 723, 657), (547, 638, 641, 588), (536, 639, 638, 547), (588, 641, 640, 584), (663, 727, 728, 664), (543, 643, 645, 584), (550, 642, 643, 543), (584, 645, 644, 588), (634, 700, 702, 636), (588, 649, 646, 586), (586, 646, 647, 544), (544, 647, 648, 550), (662, 726, 727, 663), (550, 651, 650, 544), (544, 650, 652, 573), (573, 652, 653, 577), (649, 715, 712, 646), (548, 656, 657, 577), (577, 657, 654, 573), (635, 701, 700, 634), (577, 660, 658, 548), (538, 659, 661, 575), (654, 720, 721, 655), (543, 663, 664, 550), (577, 665, 662, 575), (550, 664, 665, 577), (666, 667, 669, 668), (672, 671, 670, 673), (675, 697, 696, 674), (679, 678, 677, 676), (683, 681, 680, 682), (685, 684, 687, 686), (691, 690, 689, 688), (693, 692, 695, 694), (623, 674, 696, 622), (597, 668, 669, 625), (604, 678, 679, 605), (610, 684, 685, 611), (605, 679, 676, 602), (611, 685, 686, 612), (612, 686, 687, 613), (618, 692, 693, 619), (613, 687, 684, 610), (619, 693, 694, 620), (625, 669, 667, 624), (620, 694, 695, 621), (606, 680, 681, 607), (621, 695, 692, 618), (608, 682, 680, 606), (607, 681, 683, 609), (558, 666, 668, 597), (614, 688, 689, 615), (590, 670, 671, 589), (624, 667, 666, 558), (609, 683, 682, 608), (596, 675, 674, 623), (615, 689, 690, 616), (701, 703, 702, 700), (705, 706, 707, 704), (711, 709, 708, 710), (715, 714, 713, 712), (717, 719, 718, 716), (723, 722, 721, 720), (725, 699, 698, 724), (727, 726, 729, 728), (664, 728, 729, 665), (642, 708, 709, 643), (657, 723, 720, 654), (636, 702, 703, 637), (665, 729, 726, 662), (644, 710, 708, 642), (643, 709, 711, 645), (651, 717, 716, 650), (645, 711, 710, 644), (650, 716, 718, 652), (653, 719, 717, 651), (660, 724, 698, 658), (639, 705, 704, 638), (652, 718, 719, 653), (659, 699, 725, 661), (640, 706, 705, 639), (661, 725, 724, 660), (638, 704, 707, 641), (646, 712, 713, 647), (641, 707, 706, 640), (647, 713, 714, 648), (648, 714, 715, 649), (732, 733, 731, 730), (735, 736, 737, 734), (626, 730, 731, 627), (632, 736, 735, 631), (629, 733, 732, 628), (628, 732, 730, 626), (633, 737, 736, 632)])
_uv = me_cube.uv_layers.new(name='UVMap')
_uv.uv.foreach_set('vector', [0.5938, 0.9688, 0.5938, 1.0, 0.625, 1.0, 0.625, 0.9688, 0.25, 0.75, 0.25, 0.75, 0.25, 0.7187, 0.25, 0.7187, 0.4687, 0.25, 0.4687, 0.25, 0.5, 0.25, 0.5, 0.25, 0.4687, 0.2187, 0.4687, 0.25, 0.5, 0.25, 0.5, 0.2188, 0.625, 0.25, 0.625, 0.25, 0.5, 0.25, 0.5, 0.25, 0.4062, 0.2188, 0.4063, 0.25, 0.4375, 0.25, 0.4375, 0.2187, 0.5, 0.3125, 0.5, 0.3125, 0.5, 0.2812, 0.5, 0.2812, 0.5312, 0.9688, 0.5312, 1.0, 0.5625, 1.0, 0.5625, 0.9688, 0.5, 0.2812, 0.5, 0.2812, 0.5, 0.3125, 0.5, 0.3125, 0.375, 0.3438, 0.375, 0.3438, 0.5, 0.3437, 0.5, 0.3437, 0.5, 0.25, 0.5, 0.25, 0.375, 0.25, 0.375, 0.25, 0.25, 0.6875, 0.25, 0.6875, 0.125, 0.6875, 0.125, 0.6875, 0.5312, 0.9062, 0.5312, 0.9375, 0.5625, 0.9375, 0.5625, 0.9062, 0.4062, 0.1562, 0.4062, 0.1875, 0.4375, 0.1875, 0.4375, 0.1562, 0.4687, 0.1562, 0.4688, 0.1875, 0.5, 0.1875, 0.5, 0.1562, 0.375, 0.1562, 0.375, 0.1562, 0.375, 0.1875, 0.375, 0.1875, 0.5938, 0.9062, 0.5937, 0.9375, 0.625, 0.9375, 0.625, 0.9062, 0.5938, 0.875, 0.5938, 0.9062, 0.625, 0.9062, 0.625, 0.875, 0.375, 0.125, 0.375, 0.125, 0.375, 0.1562, 0.375, 0.1562, 0.4687, 0.125, 0.4687, 0.1562, 0.5, 0.1562, 0.5, 0.125, 0.4062, 0.125, 0.4062, 0.1562, 0.4375, 0.1562, 0.4375, 0.125, 0.5312, 0.875, 0.5312, 0.9062, 0.5625, 0.9062, 0.5625, 0.875, 0.125, 0.625, 0.125, 0.625, 0.25, 0.625, 0.25, 0.625, 0.125, 0.6875, 0.125, 0.6875, 0.25, 0.6875, 0.25, 0.6875, 0.5312, 0.9375, 0.5312, 0.9688, 0.5625, 0.9688, 0.5625, 0.9375, 0.4375, 0.1875, 0.4375, 0.1875, 0.4375, 0.2187, 0.4375, 0.2187, 0.4688, 0.1875, 0.4687, 0.2187, 0.5, 0.2188, 0.5, 0.1875, 0.25, 0.6875, 0.25, 0.6875, 0.375, 0.6875, 0.375, 0.6875, 0.5937, 0.9375, 0.5938, 0.9688, 0.625, 0.9688, 0.625, 0.9375, 0.4375, 0.1875, 0.4375, 0.2187, 0.4687, 0.2187, 0.4688, 0.1875, 0.5, 0.9375, 0.5, 0.9688, 0.5312, 0.9688, 0.5312, 0.9375, 0.5, 0.875, 0.5, 0.9062, 0.5312, 0.9062, 0.5312, 0.875, 0.4375, 0.125, 0.4375, 0.1562, 0.4687, 0.1562, 0.4687, 0.125, 0.4375, 0.1562, 0.4375, 0.1875, 0.4688, 0.1875, 0.4687, 0.1562, 0.5, 0.9062, 0.5, 0.9375, 0.5312, 0.9375, 0.5312, 0.9062, 0.5312, 1.0, 0.5312, 1.0, 0.5625, 1.0, 0.5625, 1.0, 0.5, 0.9688, 0.5, 1.0, 0.5312, 1.0, 0.5312, 0.9688, 0.4375, 0.2187, 0.4375, 0.25, 0.4687, 0.25, 0.4687, 0.2187, 0.5, 0.3437, 0.5, 0.3437, 0.5, 0.3125, 0.5, 0.3125, 0.5625, 0.9375, 0.5625, 0.9688, 0.5938, 0.9688, 0.5937, 0.9375, 0.375, 0.1875, 0.375, 0.2188, 0.4062, 0.2188, 0.4062, 0.1875, 0.375, 0.1562, 0.375, 0.1562, 0.375, 0.125, 0.375, 0.125, 0.5625, 0.875, 0.5625, 0.9062, 0.5938, 0.9062, 0.5938, 0.875, 0.25, 0.6562, 0.25, 0.6562, 0.25, 0.625, 0.25, 0.625, 0.5625, 0.9062, 0.5625, 0.9375, 0.5937, 0.9375, 0.5938, 0.9062, 0.375, 0.1562, 0.375, 0.1875, 0.4062, 0.1875, 0.4062, 0.1562, 0.375, 0.6562, 0.375, 0.6562, 0.25, 0.6562, 0.25, 0.6562, 0.25, 0.6875, 0.25, 0.6875, 0.25, 0.6562, 0.25, 0.6562, 0.25, 0.6875, 0.25, 0.6875, 0.25, 0.6562, 0.25, 0.6562, 0.5938, 1.0, 0.5938, 1.0, 0.625, 1.0, 0.625, 1.0, 0.5, 0.2812, 0.5, 0.2812, 0.5, 0.25, 0.5, 0.25, 0.375, 0.2188, 0.375, 0.25, 0.4063, 0.25, 0.4062, 0.2188, 0.25, 0.6562, 0.25, 0.6562, 0.375, 0.6562, 0.375, 0.6562, 0.375, 0.6875, 0.375, 0.6875, 0.25, 0.6875, 0.25, 0.6875, 0.125, 0.6562, 0.125, 0.6562, 0.25, 0.6562, 0.25, 0.6562, 0.5625, 0.9688, 0.5625, 1.0, 0.5938, 1.0, 0.5938, 0.9688, 0.375, 0.2188, 0.375, 0.2188, 0.375, 0.25, 0.375, 0.25, 0.375, 0.2188, 0.375, 0.2188, 0.375, 0.25, 0.375, 0.25, 0.625, 0.25, 0.625, 0.25, 0.5, 0.25, 0.5, 0.25, 0.25, 0.7187, 0.25, 0.7187, 0.375, 0.7188, 0.375, 0.7188, 0.375, 0.6875, 0.375, 0.6875, 0.25, 0.6875, 0.25, 0.6875, 0.25, 0.7187, 0.25, 0.7187, 0.25, 0.75, 0.25, 0.75, 0.125, 0.7188, 0.125, 0.7188, 0.25, 0.7187, 0.25, 0.7187, 0.625, 1.0, 0.625, 1.0, 0.625, 0.9688, 0.625, 0.9688, 0.375, 0.125, 0.375, 0.125, 0.375, 0.1562, 0.375, 0.1562, 0.25, 0.7187, 0.25, 0.7187, 0.125, 0.7188, 0.125, 0.7188, 0.625, 0.9688, 0.625, 0.9688, 0.625, 0.9375, 0.625, 0.9375, 0.25, 0.6875, 0.25, 0.6875, 0.25, 0.7187, 0.25, 0.7187, 0.625, 0.9375, 0.625, 0.9375, 0.625, 0.9062, 0.625, 0.9062, 0.25, 0.6562, 0.25, 0.6562, 0.25, 0.6875, 0.25, 0.6875, 0.625, 0.9375, 0.625, 0.9375, 0.625, 0.9062, 0.625, 0.9062, 0.125, 0.6562, 0.125, 0.6562, 0.25, 0.6562, 0.25, 0.6562, 0.25, 0.6562, 0.25, 0.6562, 0.25, 0.625, 0.25, 0.625, 0.25, 0.625, 0.25, 0.625, 0.25, 0.6562, 0.25, 0.6562, 0.625, 0.9062, 0.625, 0.9062, 0.625, 0.875, 0.625, 0.875, 0.25, 0.6562, 0.25, 0.6562, 0.125, 0.6562, 0.125, 0.6562, 0.25, 0.7187, 0.25, 0.7187, 0.25, 0.6875, 0.25, 0.6875, 0.375, 0.7188, 0.375, 0.7188, 0.25, 0.7187, 0.25, 0.7187, 0.375, 0.1875, 0.375, 0.1875, 0.375, 0.2188, 0.375, 0.2188, 0.4062, 0.125, 0.4062, 0.125, 0.4062, 0.1562, 0.4062, 0.1562, 0.4375, 0.2187, 0.4375, 0.2187, 0.4062, 0.2188, 0.4062, 0.2188, 0.4062, 0.1875, 0.4062, 0.1875, 0.4375, 0.1875, 0.4375, 0.1875, 0.4062, 0.2188, 0.4062, 0.2188, 0.4062, 0.1875, 0.4062, 0.1875, 0.4375, 0.2187, 0.4375, 0.2187, 0.4062, 0.2188, 0.4062, 0.2188, 0.4062, 0.1562, 0.4062, 0.1562, 0.375, 0.1562, 0.375, 0.1562, 0.4062, 0.125, 0.4062, 0.125, 0.4062, 0.1562, 0.4062, 0.1562, 0.5, 0.2812, 0.5, 0.2812, 0.5, 0.25, 0.5, 0.25, 0.375, 0.25, 0.375, 0.25, 0.4063, 0.25, 0.4063, 0.25, 0.5, 0.25, 0.5, 0.25, 0.625, 0.25, 0.625, 0.25, 0.625, 0.2812, 0.625, 0.2812, 0.5, 0.2812, 0.5, 0.2812, 0.5, 0.375, 0.5, 0.375, 0.5, 0.3437, 0.5, 0.3437, 0.5, 0.25, 0.5, 0.25, 0.5, 0.2812, 0.5, 0.2812, 0.375, 0.25, 0.375, 0.25, 0.5, 0.25, 0.5, 0.25, 0.5, 0.2812, 0.5, 0.2812, 0.375, 0.2812, 0.375, 0.2812, 0.375, 0.3125, 0.375, 0.3125, 0.5, 0.3125, 0.5, 0.3125, 0.5625, 1.0, 0.5625, 1.0, 0.5938, 1.0, 0.5938, 1.0, 0.5, 0.3125, 0.5, 0.3125, 0.375, 0.3125, 0.375, 0.3125, 0.375, 0.2812, 0.375, 0.2812, 0.5, 0.2812, 0.5, 0.2812, 0.375, 0.25, 0.375, 0.25, 0.4063, 0.25, 0.4063, 0.25, 0.5, 0.2812, 0.5, 0.2812, 0.625, 0.2812, 0.625, 0.2812, 0.4063, 0.25, 0.4063, 0.25, 0.4375, 0.25, 0.4375, 0.25, 0.625, 0.3125, 0.625, 0.3125, 0.5, 0.3125, 0.5, 0.3125, 0.5312, 1.0, 0.5312, 1.0, 0.5625, 1.0, 0.5625, 1.0, 0.5, 0.3125, 0.5, 0.3125, 0.625, 0.3125, 0.625, 0.3125, 0.4375, 0.25, 0.4375, 0.25, 0.4687, 0.25, 0.4687, 0.25, 0.625, 0.3438, 0.625, 0.3438, 0.5, 0.3437, 0.5, 0.3437, 0.5, 0.2812, 0.5, 0.2812, 0.625, 0.2812, 0.625, 0.2812, 0.5, 0.375, 0.5, 0.375, 0.5, 0.3437, 0.5, 0.3437, 0.5, 0.3437, 0.5, 0.3437, 0.625, 0.3438, 0.625, 0.3438, 0.5, 0.25, 0.5, 0.25, 0.625, 0.25, 0.625, 0.25, 0.5, 0.3437, 0.5, 0.3437, 0.5, 0.375, 0.5, 0.375, 0.5, 1.0, 0.5, 1.0, 0.5312, 1.0, 0.5312, 1.0, 0.4687, 0.25, 0.4687, 0.25, 0.5, 0.25, 0.5, 0.25, 0.375, 0.3125, 0.375, 0.3125, 0.5, 0.3125, 0.5, 0.3125, 0.5, 0.3437, 0.5, 0.3437, 0.375, 0.3438, 0.375, 0.3438, 0.5, 0.3125, 0.5, 0.3125, 0.5, 0.3437, 0.5, 0.3437, 0.25, 0.6875, 0.25, 0.7187, 0.375, 0.7188, 0.375, 0.6875, 0.25, 0.625, 0.25, 0.6562, 0.375, 0.6562, 0.375, 0.625, 0.25, 0.6562, 0.25, 0.6875, 0.375, 0.6875, 0.375, 0.6562, 0.25, 0.7187, 0.25, 0.75, 0.375, 0.75, 0.375, 0.7188, 0.125, 0.7188, 0.125, 0.75, 0.25, 0.75, 0.25, 0.7187, 0.125, 0.6875, 0.125, 0.7188, 0.25, 0.7187, 0.25, 0.6875, 0.125, 0.6562, 0.125, 0.6875, 0.25, 0.6875, 0.25, 0.6562, 0.125, 0.625, 0.125, 0.6562, 0.25, 0.6562, 0.25, 0.625, 0.375, 0.1562, 0.375, 0.1562, 0.375, 0.1875, 0.375, 0.1875, 0.375, 0.1875, 0.375, 0.1875, 0.375, 0.2188, 0.375, 0.2188, 0.25, 0.75, 0.25, 0.75, 0.25, 0.7187, 0.25, 0.7187, 0.625, 0.9688, 0.625, 0.9688, 0.625, 0.9375, 0.625, 0.9375, 0.25, 0.7187, 0.25, 0.7187, 0.375, 0.7188, 0.375, 0.7188, 0.125, 0.6875, 0.125, 0.6875, 0.25, 0.6875, 0.25, 0.6875, 0.25, 0.6875, 0.25, 0.6875, 0.25, 0.7187, 0.25, 0.7187, 0.625, 0.9062, 0.625, 0.9062, 0.625, 0.875, 0.625, 0.875, 0.25, 0.7187, 0.25, 0.7187, 0.125, 0.7188, 0.125, 0.7188, 0.125, 0.625, 0.125, 0.625, 0.25, 0.625, 0.25, 0.625, 0.375, 0.7188, 0.375, 0.7188, 0.25, 0.7187, 0.25, 0.7187, 0.25, 0.625, 0.25, 0.625, 0.25, 0.6562, 0.25, 0.6562, 0.5, 0.25, 0.5, 0.25, 0.375, 0.25, 0.375, 0.25, 0.25, 0.6562, 0.25, 0.6562, 0.125, 0.6562, 0.125, 0.6562, 0.25, 0.7187, 0.25, 0.7187, 0.25, 0.75, 0.25, 0.75, 0.625, 1.0, 0.625, 1.0, 0.625, 0.9688, 0.625, 0.9688, 0.25, 0.6875, 0.25, 0.6875, 0.375, 0.6875, 0.375, 0.6875, 0.25, 0.6562, 0.25, 0.6562, 0.25, 0.6875, 0.25, 0.6875, 0.375, 0.6562, 0.375, 0.6562, 0.25, 0.6562, 0.25, 0.6562, 0.25, 0.7187, 0.25, 0.7187, 0.25, 0.6875, 0.25, 0.6875, 0.125, 0.7188, 0.125, 0.7188, 0.25, 0.7187, 0.25, 0.7187, 0.25, 0.6562, 0.25, 0.6562, 0.375, 0.6562, 0.375, 0.6562, 0.25, 0.6875, 0.25, 0.6875, 0.125, 0.6875, 0.125, 0.6875, 0.5, 0.25, 0.5, 0.2812, 0.625, 0.2812, 0.625, 0.25, 0.375, 0.25, 0.375, 0.2812, 0.5, 0.2812, 0.5, 0.25, 0.375, 0.2812, 0.375, 0.3125, 0.5, 0.3125, 0.5, 0.2812, 0.5, 0.2812, 0.5, 0.3125, 0.625, 0.3125, 0.625, 0.2812, 0.5, 0.3125, 0.5, 0.3437, 0.625, 0.3438, 0.625, 0.3125, 0.5, 0.3437, 0.5, 0.375, 0.625, 0.375, 0.625, 0.3438, 0.375, 0.3438, 0.375, 0.375, 0.5, 0.375, 0.5, 0.3437, 0.375, 0.3125, 0.375, 0.3438, 0.5, 0.3437, 0.5, 0.3125, 0.5, 0.3125, 0.5, 0.3125, 0.5, 0.3437, 0.5, 0.3437, 0.5, 0.3125, 0.5, 0.3125, 0.375, 0.3125, 0.375, 0.3125, 0.5, 0.3437, 0.5, 0.3437, 0.625, 0.3438, 0.625, 0.3438, 0.625, 0.2812, 0.625, 0.2812, 0.5, 0.2812, 0.5, 0.2812, 0.5, 0.3437, 0.5, 0.3437, 0.375, 0.3438, 0.375, 0.3438, 0.5, 0.2812, 0.5, 0.2812, 0.5, 0.3125, 0.5, 0.3125, 0.5625, 1.0, 0.5625, 1.0, 0.5938, 1.0, 0.5938, 1.0, 0.5, 0.3125, 0.5, 0.3125, 0.625, 0.3125, 0.625, 0.3125, 0.375, 0.2812, 0.375, 0.2812, 0.5, 0.2812, 0.5, 0.2812, 0.4375, 0.25, 0.4375, 0.25, 0.4687, 0.25, 0.4687, 0.25, 0.5, 0.3437, 0.5, 0.3437, 0.5, 0.3125, 0.5, 0.3125, 0.5, 0.3437, 0.5, 0.3437, 0.5, 0.375, 0.5, 0.375, 0.375, 0.25, 0.375, 0.25, 0.5, 0.25, 0.5, 0.25, 0.625, 0.3438, 0.625, 0.3438, 0.5, 0.3437, 0.5, 0.3437, 0.5, 1.0, 0.5, 1.0, 0.5312, 1.0, 0.5312, 1.0, 0.5938, 1.0, 0.5938, 1.0, 0.625, 1.0, 0.625, 1.0, 0.375, 0.3438, 0.375, 0.3438, 0.5, 0.3437, 0.5, 0.3437, 0.5, 0.25, 0.5, 0.25, 0.5, 0.2812, 0.5, 0.2812, 0.4063, 0.25, 0.4063, 0.25, 0.4375, 0.25, 0.4375, 0.25, 0.5, 0.2812, 0.5, 0.2812, 0.375, 0.2812, 0.375, 0.2812, 0.625, 0.3125, 0.625, 0.3125, 0.5, 0.3125, 0.5, 0.3125, 0.5, 0.3125, 0.5, 0.3125, 0.5, 0.2812, 0.5, 0.2812, 0.4062, 0.1875, 0.4062, 0.2188, 0.4375, 0.2187, 0.4375, 0.1875, 0.375, 0.125, 0.375, 0.1562, 0.4062, 0.1562, 0.4062, 0.125, 0.4375, 0.1875, 0.4375, 0.1875, 0.4375, 0.2187, 0.4375, 0.2187, 0.375, 0.1562, 0.375, 0.1562, 0.375, 0.125, 0.375, 0.125, 0.4062, 0.2188, 0.4062, 0.2188, 0.4062, 0.1875, 0.4062, 0.1875, 0.4062, 0.1875, 0.4062, 0.1875, 0.4375, 0.1875, 0.4375, 0.1875, 0.4062, 0.1562, 0.4062, 0.1562, 0.375, 0.1562, 0.375, 0.1562, 0.5938, 0.9688, 0.625, 0.9688, 0.625, 1.0, 0.5938, 1.0, 0.25, 0.75, 0.25, 0.7187, 0.25, 0.7187, 0.25, 0.75, 0.4687, 0.25, 0.5, 0.25, 0.5, 0.25, 0.4687, 0.25, 0.4687, 0.2187, 0.5, 0.2188, 0.5, 0.25, 0.4687, 0.25, 0.625, 0.25, 0.5, 0.25, 0.5, 0.25, 0.625, 0.25, 0.4062, 0.2188, 0.4375, 0.2187, 0.4375, 0.25, 0.4063, 0.25, 0.5, 0.3125, 0.5, 0.2812, 0.5, 0.2812, 0.5, 0.3125, 0.5312, 0.9688, 0.5625, 0.9688, 0.5625, 1.0, 0.5312, 1.0, 0.5, 0.2812, 0.5, 0.3125, 0.5, 0.3125, 0.5, 0.2812, 0.375, 0.3438, 0.5, 0.3437, 0.5, 0.3437, 0.375, 0.3438, 0.5, 0.25, 0.375, 0.25, 0.375, 0.25, 0.5, 0.25, 0.25, 0.6875, 0.125, 0.6875, 0.125, 0.6875, 0.25, 0.6875, 0.5312, 0.9062, 0.5625, 0.9062, 0.5625, 0.9375, 0.5312, 0.9375, 0.4062, 0.1562, 0.4375, 0.1562, 0.4375, 0.1875, 0.4062, 0.1875, 0.4687, 0.1562, 0.5, 0.1562, 0.5, 0.1875, 0.4688, 0.1875, 0.375, 0.1562, 0.375, 0.1875, 0.375, 0.1875, 0.375, 0.1562, 0.5938, 0.9062, 0.625, 0.9062, 0.625, 0.9375, 0.5937, 0.9375, 0.5938, 0.875, 0.625, 0.875, 0.625, 0.9062, 0.5938, 0.9062, 0.375, 0.125, 0.375, 0.1562, 0.375, 0.1562, 0.375, 0.125, 0.4687, 0.125, 0.5, 0.125, 0.5, 0.1562, 0.4687, 0.1562, 0.4062, 0.125, 0.4375, 0.125, 0.4375, 0.1562, 0.4062, 0.1562, 0.5312, 0.875, 0.5625, 0.875, 0.5625, 0.9062, 0.5312, 0.9062, 0.125, 0.625, 0.25, 0.625, 0.25, 0.625, 0.125, 0.625, 0.125, 0.6875, 0.25, 0.6875, 0.25, 0.6875, 0.125, 0.6875, 0.5312, 0.9375, 0.5625, 0.9375, 0.5625, 0.9688, 0.5312, 0.9688, 0.4375, 0.1875, 0.4375, 0.2187, 0.4375, 0.2187, 0.4375, 0.1875, 0.4688, 0.1875, 0.5, 0.1875, 0.5, 0.2188, 0.4687, 0.2187, 0.25, 0.6875, 0.375, 0.6875, 0.375, 0.6875, 0.25, 0.6875, 0.5937, 0.9375, 0.625, 0.9375, 0.625, 0.9688, 0.5938, 0.9688, 0.4375, 0.1875, 0.4688, 0.1875, 0.4687, 0.2187, 0.4375, 0.2187, 0.5, 0.9375, 0.5312, 0.9375, 0.5312, 0.9688, 0.5, 0.9688, 0.5, 0.875, 0.5312, 0.875, 0.5312, 0.9062, 0.5, 0.9062, 0.4375, 0.125, 0.4687, 0.125, 0.4687, 0.1562, 0.4375, 0.1562, 0.4375, 0.1562, 0.4687, 0.1562, 0.4688, 0.1875, 0.4375, 0.1875, 0.5, 0.9062, 0.5312, 0.9062, 0.5312, 0.9375, 0.5, 0.9375, 0.5312, 1.0, 0.5625, 1.0, 0.5625, 1.0, 0.5312, 1.0, 0.5, 0.9688, 0.5312, 0.9688, 0.5312, 1.0, 0.5, 1.0, 0.4375, 0.2187, 0.4687, 0.2187, 0.4687, 0.25, 0.4375, 0.25, 0.5, 0.3437, 0.5, 0.3125, 0.5, 0.3125, 0.5, 0.3437, 0.5625, 0.9375, 0.5937, 0.9375, 0.5938, 0.9688, 0.5625, 0.9688, 0.375, 0.1875, 0.4062, 0.1875, 0.4062, 0.2188, 0.375, 0.2188, 0.375, 0.1562, 0.375, 0.125, 0.375, 0.125, 0.375, 0.1562, 0.5625, 0.875, 0.5938, 0.875, 0.5938, 0.9062, 0.5625, 0.9062, 0.25, 0.6562, 0.25, 0.625, 0.25, 0.625, 0.25, 0.6562, 0.5625, 0.9062, 0.5938, 0.9062, 0.5937, 0.9375, 0.5625, 0.9375, 0.375, 0.1562, 0.4062, 0.1562, 0.4062, 0.1875, 0.375, 0.1875, 0.375, 0.6562, 0.25, 0.6562, 0.25, 0.6562, 0.375, 0.6562, 0.25, 0.6875, 0.25, 0.6562, 0.25, 0.6562, 0.25, 0.6875, 0.25, 0.6875, 0.25, 0.6562, 0.25, 0.6562, 0.25, 0.6875, 0.5938, 1.0, 0.625, 1.0, 0.625, 1.0, 0.5938, 1.0, 0.5, 0.2812, 0.5, 0.25, 0.5, 0.25, 0.5, 0.2812, 0.375, 0.2188, 0.4062, 0.2188, 0.4063, 0.25, 0.375, 0.25, 0.25, 0.6562, 0.375, 0.6562, 0.375, 0.6562, 0.25, 0.6562, 0.375, 0.6875, 0.25, 0.6875, 0.25, 0.6875, 0.375, 0.6875, 0.125, 0.6562, 0.25, 0.6562, 0.25, 0.6562, 0.125, 0.6562, 0.5625, 0.9688, 0.5938, 0.9688, 0.5938, 1.0, 0.5625, 1.0, 0.375, 0.2188, 0.375, 0.25, 0.375, 0.25, 0.375, 0.2188, 0.375, 0.2188, 0.375, 0.25, 0.375, 0.25, 0.375, 0.2188, 0.625, 0.25, 0.5, 0.25, 0.5, 0.25, 0.625, 0.25, 0.25, 0.7187, 0.375, 0.7188, 0.375, 0.7188, 0.25, 0.7187, 0.375, 0.6875, 0.25, 0.6875, 0.25, 0.6875, 0.375, 0.6875, 0.25, 0.7187, 0.25, 0.75, 0.25, 0.75, 0.25, 0.7187, 0.125, 0.7188, 0.25, 0.7187, 0.25, 0.7187, 0.125, 0.7188, 0.625, 1.0, 0.625, 0.9688, 0.625, 0.9688, 0.625, 1.0, 0.375, 0.125, 0.375, 0.1562, 0.375, 0.1562, 0.375, 0.125, 0.25, 0.7187, 0.125, 0.7188, 0.125, 0.7188, 0.25, 0.7187, 0.625, 0.9688, 0.625, 0.9375, 0.625, 0.9375, 0.625, 0.9688, 0.25, 0.6875, 0.25, 0.7187, 0.25, 0.7187, 0.25, 0.6875, 0.625, 0.9375, 0.625, 0.9062, 0.625, 0.9062, 0.625, 0.9375, 0.25, 0.6562, 0.25, 0.6875, 0.25, 0.6875, 0.25, 0.6562, 0.625, 0.9375, 0.625, 0.9062, 0.625, 0.9062, 0.625, 0.9375, 0.125, 0.6562, 0.25, 0.6562, 0.25, 0.6562, 0.125, 0.6562, 0.25, 0.6562, 0.25, 0.625, 0.25, 0.625, 0.25, 0.6562, 0.25, 0.625, 0.25, 0.6562, 0.25, 0.6562, 0.25, 0.625, 0.625, 0.9062, 0.625, 0.875, 0.625, 0.875, 0.625, 0.9062, 0.25, 0.6562, 0.125, 0.6562, 0.125, 0.6562, 0.25, 0.6562, 0.25, 0.7187, 0.25, 0.6875, 0.25, 0.6875, 0.25, 0.7187, 0.375, 0.7188, 0.25, 0.7187, 0.25, 0.7187, 0.375, 0.7188, 0.375, 0.1875, 0.375, 0.2188, 0.375, 0.2188, 0.375, 0.1875, 0.4062, 0.125, 0.4062, 0.1562, 0.4062, 0.1562, 0.4062, 0.125, 0.4375, 0.2187, 0.4062, 0.2188, 0.4062, 0.2188, 0.4375, 0.2187, 0.4062, 0.1875, 0.4375, 0.1875, 0.4375, 0.1875, 0.4062, 0.1875, 0.4062, 0.2188, 0.4062, 0.1875, 0.4062, 0.1875, 0.4062, 0.2188, 0.4375, 0.2187, 0.4062, 0.2188, 0.4062, 0.2188, 0.4375, 0.2187, 0.4062, 0.1562, 0.375, 0.1562, 0.375, 0.1562, 0.4062, 0.1562, 0.4062, 0.125, 0.4062, 0.1562, 0.4062, 0.1562, 0.4062, 0.125, 0.5, 0.2812, 0.5, 0.25, 0.5, 0.25, 0.5, 0.2812, 0.375, 0.25, 0.4063, 0.25, 0.4063, 0.25, 0.375, 0.25, 0.5, 0.25, 0.625, 0.25, 0.625, 0.25, 0.5, 0.25, 0.625, 0.2812, 0.5, 0.2812, 0.5, 0.2812, 0.625, 0.2812, 0.5, 0.375, 0.5, 0.3437, 0.5, 0.3437, 0.5, 0.375, 0.5, 0.25, 0.5, 0.2812, 0.5, 0.2812, 0.5, 0.25, 0.375, 0.25, 0.5, 0.25, 0.5, 0.25, 0.375, 0.25, 0.5, 0.2812, 0.375, 0.2812, 0.375, 0.2812, 0.5, 0.2812, 0.375, 0.3125, 0.5, 0.3125, 0.5, 0.3125, 0.375, 0.3125, 0.5625, 1.0, 0.5938, 1.0, 0.5938, 1.0, 0.5625, 1.0, 0.5, 0.3125, 0.375, 0.3125, 0.375, 0.3125, 0.5, 0.3125, 0.375, 0.2812, 0.5, 0.2812, 0.5, 0.2812, 0.375, 0.2812, 0.375, 0.25, 0.4063, 0.25, 0.4063, 0.25, 0.375, 0.25, 0.5, 0.2812, 0.625, 0.2812, 0.625, 0.2812, 0.5, 0.2812, 0.4063, 0.25, 0.4375, 0.25, 0.4375, 0.25, 0.4063, 0.25, 0.625, 0.3125, 0.5, 0.3125, 0.5, 0.3125, 0.625, 0.3125, 0.5312, 1.0, 0.5625, 1.0, 0.5625, 1.0, 0.5312, 1.0, 0.5, 0.3125, 0.625, 0.3125, 0.625, 0.3125, 0.5, 0.3125, 0.4375, 0.25, 0.4687, 0.25, 0.4687, 0.25, 0.4375, 0.25, 0.625, 0.3438, 0.5, 0.3437, 0.5, 0.3437, 0.625, 0.3438, 0.5, 0.2812, 0.625, 0.2812, 0.625, 0.2812, 0.5, 0.2812, 0.5, 0.375, 0.5, 0.3437, 0.5, 0.3437, 0.5, 0.375, 0.5, 0.3437, 0.625, 0.3438, 0.625, 0.3438, 0.5, 0.3437, 0.5, 0.25, 0.625, 0.25, 0.625, 0.25, 0.5, 0.25, 0.5, 0.3437, 0.5, 0.375, 0.5, 0.375, 0.5, 0.3437, 0.5, 1.0, 0.5312, 1.0, 0.5312, 1.0, 0.5, 1.0, 0.4687, 0.25, 0.5, 0.25, 0.5, 0.25, 0.4687, 0.25, 0.375, 0.3125, 0.5, 0.3125, 0.5, 0.3125, 0.375, 0.3125, 0.5, 0.3437, 0.375, 0.3438, 0.375, 0.3438, 0.5, 0.3437, 0.5, 0.3125, 0.5, 0.3437, 0.5, 0.3437, 0.5, 0.3125, 0.25, 0.6875, 0.375, 0.6875, 0.375, 0.7188, 0.25, 0.7187, 0.25, 0.625, 0.375, 0.625, 0.375, 0.6562, 0.25, 0.6562, 0.25, 0.6562, 0.375, 0.6562, 0.375, 0.6875, 0.25, 0.6875, 0.25, 0.7187, 0.375, 0.7188, 0.375, 0.75, 0.25, 0.75, 0.125, 0.7188, 0.25, 0.7187, 0.25, 0.75, 0.125, 0.75, 0.125, 0.6875, 0.25, 0.6875, 0.25, 0.7187, 0.125, 0.7188, 0.125, 0.6562, 0.25, 0.6562, 0.25, 0.6875, 0.125, 0.6875, 0.125, 0.625, 0.25, 0.625, 0.25, 0.6562, 0.125, 0.6562, 0.375, 0.1562, 0.375, 0.1875, 0.375, 0.1875, 0.375, 0.1562, 0.375, 0.1875, 0.375, 0.2188, 0.375, 0.2188, 0.375, 0.1875, 0.25, 0.75, 0.25, 0.7187, 0.25, 0.7187, 0.25, 0.75, 0.625, 0.9688, 0.625, 0.9375, 0.625, 0.9375, 0.625, 0.9688, 0.25, 0.7187, 0.375, 0.7188, 0.375, 0.7188, 0.25, 0.7187, 0.125, 0.6875, 0.25, 0.6875, 0.25, 0.6875, 0.125, 0.6875, 0.25, 0.6875, 0.25, 0.7187, 0.25, 0.7187, 0.25, 0.6875, 0.625, 0.9062, 0.625, 0.875, 0.625, 0.875, 0.625, 0.9062, 0.25, 0.7187, 0.125, 0.7188, 0.125, 0.7188, 0.25, 0.7187, 0.125, 0.625, 0.25, 0.625, 0.25, 0.625, 0.125, 0.625, 0.375, 0.7188, 0.25, 0.7187, 0.25, 0.7187, 0.375, 0.7188, 0.25, 0.625, 0.25, 0.6562, 0.25, 0.6562, 0.25, 0.625, 0.5, 0.25, 0.375, 0.25, 0.375, 0.25, 0.5, 0.25, 0.25, 0.6562, 0.125, 0.6562, 0.125, 0.6562, 0.25, 0.6562, 0.25, 0.7187, 0.25, 0.75, 0.25, 0.75, 0.25, 0.7187, 0.625, 1.0, 0.625, 0.9688, 0.625, 0.9688, 0.625, 1.0, 0.25, 0.6875, 0.375, 0.6875, 0.375, 0.6875, 0.25, 0.6875, 0.25, 0.6562, 0.25, 0.6875, 0.25, 0.6875, 0.25, 0.6562, 0.375, 0.6562, 0.25, 0.6562, 0.25, 0.6562, 0.375, 0.6562, 0.25, 0.7187, 0.25, 0.6875, 0.25, 0.6875, 0.25, 0.7187, 0.125, 0.7188, 0.25, 0.7187, 0.25, 0.7187, 0.125, 0.7188, 0.25, 0.6562, 0.375, 0.6562, 0.375, 0.6562, 0.25, 0.6562, 0.25, 0.6875, 0.125, 0.6875, 0.125, 0.6875, 0.25, 0.6875, 0.5, 0.25, 0.625, 0.25, 0.625, 0.2812, 0.5, 0.2812, 0.375, 0.25, 0.5, 0.25, 0.5, 0.2812, 0.375, 0.2812, 0.375, 0.2812, 0.5, 0.2812, 0.5, 0.3125, 0.375, 0.3125, 0.5, 0.2812, 0.625, 0.2812, 0.625, 0.3125, 0.5, 0.3125, 0.5, 0.3125, 0.625, 0.3125, 0.625, 0.3438, 0.5, 0.3437, 0.5, 0.3437, 0.625, 0.3438, 0.625, 0.375, 0.5, 0.375, 0.375, 0.3438, 0.5, 0.3437, 0.5, 0.375, 0.375, 0.375, 0.375, 0.3125, 0.5, 0.3125, 0.5, 0.3437, 0.375, 0.3438, 0.5, 0.3125, 0.5, 0.3437, 0.5, 0.3437, 0.5, 0.3125, 0.5, 0.3125, 0.375, 0.3125, 0.375, 0.3125, 0.5, 0.3125, 0.5, 0.3437, 0.625, 0.3438, 0.625, 0.3438, 0.5, 0.3437, 0.625, 0.2812, 0.5, 0.2812, 0.5, 0.2812, 0.625, 0.2812, 0.5, 0.3437, 0.375, 0.3438, 0.375, 0.3438, 0.5, 0.3437, 0.5, 0.2812, 0.5, 0.3125, 0.5, 0.3125, 0.5, 0.2812, 0.5625, 1.0, 0.5938, 1.0, 0.5938, 1.0, 0.5625, 1.0, 0.5, 0.3125, 0.625, 0.3125, 0.625, 0.3125, 0.5, 0.3125, 0.375, 0.2812, 0.5, 0.2812, 0.5, 0.2812, 0.375, 0.2812, 0.4375, 0.25, 0.4687, 0.25, 0.4687, 0.25, 0.4375, 0.25, 0.5, 0.3437, 0.5, 0.3125, 0.5, 0.3125, 0.5, 0.3437, 0.5, 0.3437, 0.5, 0.375, 0.5, 0.375, 0.5, 0.3437, 0.375, 0.25, 0.5, 0.25, 0.5, 0.25, 0.375, 0.25, 0.625, 0.3438, 0.5, 0.3437, 0.5, 0.3437, 0.625, 0.3438, 0.5, 1.0, 0.5312, 1.0, 0.5312, 1.0, 0.5, 1.0, 0.5938, 1.0, 0.625, 1.0, 0.625, 1.0, 0.5938, 1.0, 0.375, 0.3438, 0.5, 0.3437, 0.5, 0.3437, 0.375, 0.3438, 0.5, 0.25, 0.5, 0.2812, 0.5, 0.2812, 0.5, 0.25, 0.4063, 0.25, 0.4375, 0.25, 0.4375, 0.25, 0.4063, 0.25, 0.5, 0.2812, 0.375, 0.2812, 0.375, 0.2812, 0.5, 0.2812, 0.625, 0.3125, 0.5, 0.3125, 0.5, 0.3125, 0.625, 0.3125, 0.5, 0.3125, 0.5, 0.2812, 0.5, 0.2812, 0.5, 0.3125, 0.4062, 0.1875, 0.4375, 0.1875, 0.4375, 0.2187, 0.4062, 0.2188, 0.375, 0.125, 0.4062, 0.125, 0.4062, 0.1562, 0.375, 0.1562, 0.4375, 0.1875, 0.4375, 0.2187, 0.4375, 0.2187, 0.4375, 0.1875, 0.375, 0.1562, 0.375, 0.125, 0.375, 0.125, 0.375, 0.1562, 0.4062, 0.2188, 0.4062, 0.1875, 0.4062, 0.1875, 0.4062, 0.2188, 0.4062, 0.1875, 0.4375, 0.1875, 0.4375, 0.1875, 0.4062, 0.1875, 0.4062, 0.1562, 0.375, 0.1562, 0.375, 0.1562, 0.4062, 0.1562, 0.5938, 0.9688, 0.625, 0.9688, 0.625, 1.0, 0.5938, 1.0, 0.25, 0.75, 0.25, 0.7187, 0.25, 0.7187, 0.25, 0.75, 0.4687, 0.25, 0.5, 0.25, 0.5, 0.25, 0.4687, 0.25, 0.4687, 0.2187, 0.5, 0.2188, 0.5, 0.25, 0.4687, 0.25, 0.625, 0.25, 0.5, 0.25, 0.5, 0.25, 0.625, 0.25, 0.4062, 0.2188, 0.4375, 0.2187, 0.4375, 0.25, 0.4063, 0.25, 0.5, 0.3125, 0.5, 0.2812, 0.5, 0.2812, 0.5, 0.3125, 0.5312, 0.9688, 0.5625, 0.9688, 0.5625, 1.0, 0.5312, 1.0, 0.5, 0.2812, 0.5, 0.3125, 0.5, 0.3125, 0.5, 0.2812, 0.375, 0.3438, 0.5, 0.3437, 0.5, 0.3437, 0.375, 0.3438, 0.5, 0.25, 0.375, 0.25, 0.375, 0.25, 0.5, 0.25, 0.25, 0.6875, 0.125, 0.6875, 0.125, 0.6875, 0.25, 0.6875, 0.5312, 0.9062, 0.5625, 0.9062, 0.5625, 0.9375, 0.5312, 0.9375, 0.4062, 0.1562, 0.4375, 0.1562, 0.4375, 0.1875, 0.4062, 0.1875, 0.4687, 0.1562, 0.5, 0.1562, 0.5, 0.1875, 0.4688, 0.1875, 0.375, 0.1562, 0.375, 0.1875, 0.375, 0.1875, 0.375, 0.1562, 0.5938, 0.9062, 0.625, 0.9062, 0.625, 0.9375, 0.5937, 0.9375, 0.5938, 0.875, 0.625, 0.875, 0.625, 0.9062, 0.5938, 0.9062, 0.375, 0.125, 0.375, 0.1562, 0.375, 0.1562, 0.375, 0.125, 0.4687, 0.125, 0.5, 0.125, 0.5, 0.1562, 0.4687, 0.1562, 0.4062, 0.125, 0.4375, 0.125, 0.4375, 0.1562, 0.4062, 0.1562, 0.5312, 0.875, 0.5625, 0.875, 0.5625, 0.9062, 0.5312, 0.9062, 0.125, 0.625, 0.25, 0.625, 0.25, 0.625, 0.125, 0.625, 0.125, 0.6875, 0.25, 0.6875, 0.25, 0.6875, 0.125, 0.6875, 0.5312, 0.9375, 0.5625, 0.9375, 0.5625, 0.9688, 0.5312, 0.9688, 0.4375, 0.1875, 0.4375, 0.2187, 0.4375, 0.2187, 0.4375, 0.1875, 0.4688, 0.1875, 0.5, 0.1875, 0.5, 0.2188, 0.4687, 0.2187, 0.25, 0.6875, 0.375, 0.6875, 0.375, 0.6875, 0.25, 0.6875, 0.5937, 0.9375, 0.625, 0.9375, 0.625, 0.9688, 0.5938, 0.9688, 0.4375, 0.1875, 0.4688, 0.1875, 0.4687, 0.2187, 0.4375, 0.2187, 0.5, 0.9375, 0.5312, 0.9375, 0.5312, 0.9688, 0.5, 0.9688, 0.5, 0.875, 0.5312, 0.875, 0.5312, 0.9062, 0.5, 0.9062, 0.4375, 0.125, 0.4687, 0.125, 0.4687, 0.1562, 0.4375, 0.1562, 0.4375, 0.1562, 0.4687, 0.1562, 0.4688, 0.1875, 0.4375, 0.1875, 0.5, 0.9062, 0.5312, 0.9062, 0.5312, 0.9375, 0.5, 0.9375, 0.5312, 1.0, 0.5625, 1.0, 0.5625, 1.0, 0.5312, 1.0, 0.5, 0.9688, 0.5312, 0.9688, 0.5312, 1.0, 0.5, 1.0, 0.4375, 0.2187, 0.4687, 0.2187, 0.4687, 0.25, 0.4375, 0.25, 0.5, 0.3437, 0.5, 0.3125, 0.5, 0.3125, 0.5, 0.3437, 0.5625, 0.9375, 0.5937, 0.9375, 0.5938, 0.9688, 0.5625, 0.9688, 0.375, 0.1875, 0.4062, 0.1875, 0.4062, 0.2188, 0.375, 0.2188, 0.375, 0.1562, 0.375, 0.125, 0.375, 0.125, 0.375, 0.1562, 0.5625, 0.875, 0.5938, 0.875, 0.5938, 0.9062, 0.5625, 0.9062, 0.25, 0.6562, 0.25, 0.625, 0.25, 0.625, 0.25, 0.6562, 0.5625, 0.9062, 0.5938, 0.9062, 0.5937, 0.9375, 0.5625, 0.9375, 0.375, 0.1562, 0.4062, 0.1562, 0.4062, 0.1875, 0.375, 0.1875, 0.375, 0.6562, 0.25, 0.6562, 0.25, 0.6562, 0.375, 0.6562, 0.25, 0.6875, 0.25, 0.6562, 0.25, 0.6562, 0.25, 0.6875, 0.25, 0.6875, 0.25, 0.6562, 0.25, 0.6562, 0.25, 0.6875, 0.5938, 1.0, 0.625, 1.0, 0.625, 1.0, 0.5938, 1.0, 0.5, 0.2812, 0.5, 0.25, 0.5, 0.25, 0.5, 0.2812, 0.375, 0.2188, 0.4062, 0.2188, 0.4063, 0.25, 0.375, 0.25, 0.25, 0.6562, 0.375, 0.6562, 0.375, 0.6562, 0.25, 0.6562, 0.375, 0.6875, 0.25, 0.6875, 0.25, 0.6875, 0.375, 0.6875, 0.125, 0.6562, 0.25, 0.6562, 0.25, 0.6562, 0.125, 0.6562, 0.5625, 0.9688, 0.5938, 0.9688, 0.5938, 1.0, 0.5625, 1.0, 0.375, 0.2188, 0.375, 0.25, 0.375, 0.25, 0.375, 0.2188, 0.375, 0.2188, 0.375, 0.25, 0.375, 0.25, 0.375, 0.2188, 0.625, 0.25, 0.5, 0.25, 0.5, 0.25, 0.625, 0.25, 0.25, 0.7187, 0.375, 0.7188, 0.375, 0.7188, 0.25, 0.7187, 0.375, 0.6875, 0.25, 0.6875, 0.25, 0.6875, 0.375, 0.6875, 0.25, 0.7187, 0.25, 0.75, 0.25, 0.75, 0.25, 0.7187, 0.125, 0.7188, 0.25, 0.7187, 0.25, 0.7187, 0.125, 0.7188, 0.625, 1.0, 0.625, 0.9688, 0.625, 0.9688, 0.625, 1.0, 0.375, 0.125, 0.375, 0.1562, 0.375, 0.1562, 0.375, 0.125, 0.25, 0.7187, 0.125, 0.7188, 0.125, 0.7188, 0.25, 0.7187, 0.625, 0.9688, 0.625, 0.9375, 0.625, 0.9375, 0.625, 0.9688, 0.25, 0.6875, 0.25, 0.7187, 0.25, 0.7187, 0.25, 0.6875, 0.625, 0.9375, 0.625, 0.9062, 0.625, 0.9062, 0.625, 0.9375, 0.25, 0.6562, 0.25, 0.6875, 0.25, 0.6875, 0.25, 0.6562, 0.625, 0.9375, 0.625, 0.9062, 0.625, 0.9062, 0.625, 0.9375, 0.125, 0.6562, 0.25, 0.6562, 0.25, 0.6562, 0.125, 0.6562, 0.25, 0.6562, 0.25, 0.625, 0.25, 0.625, 0.25, 0.6562, 0.25, 0.625, 0.25, 0.6562, 0.25, 0.6562, 0.25, 0.625, 0.625, 0.9062, 0.625, 0.875, 0.625, 0.875, 0.625, 0.9062, 0.25, 0.6562, 0.125, 0.6562, 0.125, 0.6562, 0.25, 0.6562, 0.25, 0.7187, 0.25, 0.6875, 0.25, 0.6875, 0.25, 0.7187, 0.375, 0.7188, 0.25, 0.7187, 0.25, 0.7187, 0.375, 0.7188, 0.375, 0.1875, 0.375, 0.2188, 0.375, 0.2188, 0.375, 0.1875, 0.4062, 0.125, 0.4062, 0.1562, 0.4062, 0.1562, 0.4062, 0.125, 0.4375, 0.2187, 0.4062, 0.2188, 0.4062, 0.2188, 0.4375, 0.2187, 0.4062, 0.1875, 0.4375, 0.1875, 0.4375, 0.1875, 0.4062, 0.1875, 0.4062, 0.2188, 0.4062, 0.1875, 0.4062, 0.1875, 0.4062, 0.2188, 0.4375, 0.2187, 0.4062, 0.2188, 0.4062, 0.2188, 0.4375, 0.2187, 0.4062, 0.1562, 0.375, 0.1562, 0.375, 0.1562, 0.4062, 0.1562, 0.4062, 0.125, 0.4062, 0.1562, 0.4062, 0.1562, 0.4062, 0.125, 0.5, 0.2812, 0.5, 0.25, 0.5, 0.25, 0.5, 0.2812, 0.375, 0.25, 0.4063, 0.25, 0.4063, 0.25, 0.375, 0.25, 0.5, 0.25, 0.625, 0.25, 0.625, 0.25, 0.5, 0.25, 0.625, 0.2812, 0.5, 0.2812, 0.5, 0.2812, 0.625, 0.2812, 0.5, 0.375, 0.5, 0.3437, 0.5, 0.3437, 0.5, 0.375, 0.5, 0.25, 0.5, 0.2812, 0.5, 0.2812, 0.5, 0.25, 0.375, 0.25, 0.5, 0.25, 0.5, 0.25, 0.375, 0.25, 0.5, 0.2812, 0.375, 0.2812, 0.375, 0.2812, 0.5, 0.2812, 0.375, 0.3125, 0.5, 0.3125, 0.5, 0.3125, 0.375, 0.3125, 0.5625, 1.0, 0.5938, 1.0, 0.5938, 1.0, 0.5625, 1.0, 0.5, 0.3125, 0.375, 0.3125, 0.375, 0.3125, 0.5, 0.3125, 0.375, 0.2812, 0.5, 0.2812, 0.5, 0.2812, 0.375, 0.2812, 0.375, 0.25, 0.4063, 0.25, 0.4063, 0.25, 0.375, 0.25, 0.5, 0.2812, 0.625, 0.2812, 0.625, 0.2812, 0.5, 0.2812, 0.4063, 0.25, 0.4375, 0.25, 0.4375, 0.25, 0.4063, 0.25, 0.625, 0.3125, 0.5, 0.3125, 0.5, 0.3125, 0.625, 0.3125, 0.5312, 1.0, 0.5625, 1.0, 0.5625, 1.0, 0.5312, 1.0, 0.5, 0.3125, 0.625, 0.3125, 0.625, 0.3125, 0.5, 0.3125, 0.4375, 0.25, 0.4687, 0.25, 0.4687, 0.25, 0.4375, 0.25, 0.625, 0.3438, 0.5, 0.3437, 0.5, 0.3437, 0.625, 0.3438, 0.5, 0.2812, 0.625, 0.2812, 0.625, 0.2812, 0.5, 0.2812, 0.5, 0.375, 0.5, 0.3437, 0.5, 0.3437, 0.5, 0.375, 0.5, 0.3437, 0.625, 0.3438, 0.625, 0.3438, 0.5, 0.3437, 0.5, 0.25, 0.625, 0.25, 0.625, 0.25, 0.5, 0.25, 0.5, 0.3437, 0.5, 0.375, 0.5, 0.375, 0.5, 0.3437, 0.5, 1.0, 0.5312, 1.0, 0.5312, 1.0, 0.5, 1.0, 0.4687, 0.25, 0.5, 0.25, 0.5, 0.25, 0.4687, 0.25, 0.375, 0.3125, 0.5, 0.3125, 0.5, 0.3125, 0.375, 0.3125, 0.5, 0.3437, 0.375, 0.3438, 0.375, 0.3438, 0.5, 0.3437, 0.5, 0.3125, 0.5, 0.3437, 0.5, 0.3437, 0.5, 0.3125, 0.25, 0.6875, 0.375, 0.6875, 0.375, 0.7188, 0.25, 0.7187, 0.25, 0.625, 0.375, 0.625, 0.375, 0.6562, 0.25, 0.6562, 0.25, 0.6562, 0.375, 0.6562, 0.375, 0.6875, 0.25, 0.6875, 0.25, 0.7187, 0.375, 0.7188, 0.375, 0.75, 0.25, 0.75, 0.125, 0.7188, 0.25, 0.7187, 0.25, 0.75, 0.125, 0.75, 0.125, 0.6875, 0.25, 0.6875, 0.25, 0.7187, 0.125, 0.7188, 0.125, 0.6562, 0.25, 0.6562, 0.25, 0.6875, 0.125, 0.6875, 0.125, 0.625, 0.25, 0.625, 0.25, 0.6562, 0.125, 0.6562, 0.375, 0.1562, 0.375, 0.1875, 0.375, 0.1875, 0.375, 0.1562, 0.375, 0.1875, 0.375, 0.2188, 0.375, 0.2188, 0.375, 0.1875, 0.25, 0.75, 0.25, 0.7187, 0.25, 0.7187, 0.25, 0.75, 0.625, 0.9688, 0.625, 0.9375, 0.625, 0.9375, 0.625, 0.9688, 0.25, 0.7187, 0.375, 0.7188, 0.375, 0.7188, 0.25, 0.7187, 0.125, 0.6875, 0.25, 0.6875, 0.25, 0.6875, 0.125, 0.6875, 0.25, 0.6875, 0.25, 0.7187, 0.25, 0.7187, 0.25, 0.6875, 0.625, 0.9062, 0.625, 0.875, 0.625, 0.875, 0.625, 0.9062, 0.25, 0.7187, 0.125, 0.7188, 0.125, 0.7188, 0.25, 0.7187, 0.125, 0.625, 0.25, 0.625, 0.25, 0.625, 0.125, 0.625, 0.375, 0.7188, 0.25, 0.7187, 0.25, 0.7187, 0.375, 0.7188, 0.25, 0.625, 0.25, 0.6562, 0.25, 0.6562, 0.25, 0.625, 0.5, 0.25, 0.375, 0.25, 0.375, 0.25, 0.5, 0.25, 0.25, 0.6562, 0.125, 0.6562, 0.125, 0.6562, 0.25, 0.6562, 0.25, 0.7187, 0.25, 0.75, 0.25, 0.75, 0.25, 0.7187, 0.625, 1.0, 0.625, 0.9688, 0.625, 0.9688, 0.625, 1.0, 0.25, 0.6875, 0.375, 0.6875, 0.375, 0.6875, 0.25, 0.6875, 0.25, 0.6562, 0.25, 0.6875, 0.25, 0.6875, 0.25, 0.6562, 0.375, 0.6562, 0.25, 0.6562, 0.25, 0.6562, 0.375, 0.6562, 0.25, 0.7187, 0.25, 0.6875, 0.25, 0.6875, 0.25, 0.7187, 0.125, 0.7188, 0.25, 0.7187, 0.25, 0.7187, 0.125, 0.7188, 0.25, 0.6562, 0.375, 0.6562, 0.375, 0.6562, 0.25, 0.6562, 0.25, 0.6875, 0.125, 0.6875, 0.125, 0.6875, 0.25, 0.6875, 0.5, 0.25, 0.625, 0.25, 0.625, 0.2812, 0.5, 0.2812, 0.375, 0.25, 0.5, 0.25, 0.5, 0.2812, 0.375, 0.2812, 0.375, 0.2812, 0.5, 0.2812, 0.5, 0.3125, 0.375, 0.3125, 0.5, 0.2812, 0.625, 0.2812, 0.625, 0.3125, 0.5, 0.3125, 0.5, 0.3125, 0.625, 0.3125, 0.625, 0.3438, 0.5, 0.3437, 0.5, 0.3437, 0.625, 0.3438, 0.625, 0.375, 0.5, 0.375, 0.375, 0.3438, 0.5, 0.3437, 0.5, 0.375, 0.375, 0.375, 0.375, 0.3125, 0.5, 0.3125, 0.5, 0.3437, 0.375, 0.3438, 0.5, 0.3125, 0.5, 0.3437, 0.5, 0.3437, 0.5, 0.3125, 0.5, 0.3125, 0.375, 0.3125, 0.375, 0.3125, 0.5, 0.3125, 0.5, 0.3437, 0.625, 0.3438, 0.625, 0.3438, 0.5, 0.3437, 0.625, 0.2812, 0.5, 0.2812, 0.5, 0.2812, 0.625, 0.2812, 0.5, 0.3437, 0.375, 0.3438, 0.375, 0.3438, 0.5, 0.3437, 0.5, 0.2812, 0.5, 0.3125, 0.5, 0.3125, 0.5, 0.2812, 0.5625, 1.0, 0.5938, 1.0, 0.5938, 1.0, 0.5625, 1.0, 0.5, 0.3125, 0.625, 0.3125, 0.625, 0.3125, 0.5, 0.3125, 0.375, 0.2812, 0.5, 0.2812, 0.5, 0.2812, 0.375, 0.2812, 0.4375, 0.25, 0.4687, 0.25, 0.4687, 0.25, 0.4375, 0.25, 0.5, 0.3437, 0.5, 0.3125, 0.5, 0.3125, 0.5, 0.3437, 0.5, 0.3437, 0.5, 0.375, 0.5, 0.375, 0.5, 0.3437, 0.375, 0.25, 0.5, 0.25, 0.5, 0.25, 0.375, 0.25, 0.625, 0.3438, 0.5, 0.3437, 0.5, 0.3437, 0.625, 0.3438, 0.5, 1.0, 0.5312, 1.0, 0.5312, 1.0, 0.5, 1.0, 0.5938, 1.0, 0.625, 1.0, 0.625, 1.0, 0.5938, 1.0, 0.375, 0.3438, 0.5, 0.3437, 0.5, 0.3437, 0.375, 0.3438, 0.5, 0.25, 0.5, 0.2812, 0.5, 0.2812, 0.5, 0.25, 0.4063, 0.25, 0.4375, 0.25, 0.4375, 0.25, 0.4063, 0.25, 0.5, 0.2812, 0.375, 0.2812, 0.375, 0.2812, 0.5, 0.2812, 0.625, 0.3125, 0.5, 0.3125, 0.5, 0.3125, 0.625, 0.3125, 0.5, 0.3125, 0.5, 0.2812, 0.5, 0.2812, 0.5, 0.3125, 0.4062, 0.1875, 0.4375, 0.1875, 0.4375, 0.2187, 0.4062, 0.2188, 0.375, 0.125, 0.4062, 0.125, 0.4062, 0.1562, 0.375, 0.1562, 0.4375, 0.1875, 0.4375, 0.2187, 0.4375, 0.2187, 0.4375, 0.1875, 0.375, 0.1562, 0.375, 0.125, 0.375, 0.125, 0.375, 0.1562, 0.4062, 0.2188, 0.4062, 0.1875, 0.4062, 0.1875, 0.4062, 0.2188, 0.4062, 0.1875, 0.4375, 0.1875, 0.4375, 0.1875, 0.4062, 0.1875, 0.4062, 0.1562, 0.375, 0.1562, 0.375, 0.1562, 0.4062, 0.1562, 0.5938, 0.9688, 0.5938, 1.0, 0.625, 1.0, 0.625, 0.9688, 0.25, 0.75, 0.25, 0.75, 0.25, 0.7187, 0.25, 0.7187, 0.4687, 0.25, 0.4687, 0.25, 0.5, 0.25, 0.5, 0.25, 0.4687, 0.2187, 0.4687, 0.25, 0.5, 0.25, 0.5, 0.2188, 0.625, 0.25, 0.625, 0.25, 0.5, 0.25, 0.5, 0.25, 0.4062, 0.2188, 0.4063, 0.25, 0.4375, 0.25, 0.4375, 0.2187, 0.5, 0.3125, 0.5, 0.3125, 0.5, 0.2812, 0.5, 0.2812, 0.5312, 0.9688, 0.5312, 1.0, 0.5625, 1.0, 0.5625, 0.9688, 0.5, 0.2812, 0.5, 0.2812, 0.5, 0.3125, 0.5, 0.3125, 0.375, 0.3438, 0.375, 0.3438, 0.5, 0.3437, 0.5, 0.3437, 0.5, 0.25, 0.5, 0.25, 0.375, 0.25, 0.375, 0.25, 0.25, 0.6875, 0.25, 0.6875, 0.125, 0.6875, 0.125, 0.6875, 0.5312, 0.9062, 0.5312, 0.9375, 0.5625, 0.9375, 0.5625, 0.9062, 0.4062, 0.1562, 0.4062, 0.1875, 0.4375, 0.1875, 0.4375, 0.1562, 0.4687, 0.1562, 0.4688, 0.1875, 0.5, 0.1875, 0.5, 0.1562, 0.375, 0.1562, 0.375, 0.1562, 0.375, 0.1875, 0.375, 0.1875, 0.5938, 0.9062, 0.5937, 0.9375, 0.625, 0.9375, 0.625, 0.9062, 0.5938, 0.875, 0.5938, 0.9062, 0.625, 0.9062, 0.625, 0.875, 0.375, 0.125, 0.375, 0.125, 0.375, 0.1562, 0.375, 0.1562, 0.4687, 0.125, 0.4687, 0.1562, 0.5, 0.1562, 0.5, 0.125, 0.4062, 0.125, 0.4062, 0.1562, 0.4375, 0.1562, 0.4375, 0.125, 0.5312, 0.875, 0.5312, 0.9062, 0.5625, 0.9062, 0.5625, 0.875, 0.125, 0.625, 0.125, 0.625, 0.25, 0.625, 0.25, 0.625, 0.125, 0.6875, 0.125, 0.6875, 0.25, 0.6875, 0.25, 0.6875, 0.5312, 0.9375, 0.5312, 0.9688, 0.5625, 0.9688, 0.5625, 0.9375, 0.4375, 0.1875, 0.4375, 0.1875, 0.4375, 0.2187, 0.4375, 0.2187, 0.4688, 0.1875, 0.4687, 0.2187, 0.5, 0.2188, 0.5, 0.1875, 0.25, 0.6875, 0.25, 0.6875, 0.375, 0.6875, 0.375, 0.6875, 0.5937, 0.9375, 0.5938, 0.9688, 0.625, 0.9688, 0.625, 0.9375, 0.4375, 0.1875, 0.4375, 0.2187, 0.4687, 0.2187, 0.4688, 0.1875, 0.5, 0.9375, 0.5, 0.9688, 0.5312, 0.9688, 0.5312, 0.9375, 0.5, 0.875, 0.5, 0.9062, 0.5312, 0.9062, 0.5312, 0.875, 0.4375, 0.125, 0.4375, 0.1562, 0.4687, 0.1562, 0.4687, 0.125, 0.4375, 0.1562, 0.4375, 0.1875, 0.4688, 0.1875, 0.4687, 0.1562, 0.5, 0.9062, 0.5, 0.9375, 0.5312, 0.9375, 0.5312, 0.9062, 0.5312, 1.0, 0.5312, 1.0, 0.5625, 1.0, 0.5625, 1.0, 0.5, 0.9688, 0.5, 1.0, 0.5312, 1.0, 0.5312, 0.9688, 0.4375, 0.2187, 0.4375, 0.25, 0.4687, 0.25, 0.4687, 0.2187, 0.5, 0.3437, 0.5, 0.3437, 0.5, 0.3125, 0.5, 0.3125, 0.5625, 0.9375, 0.5625, 0.9688, 0.5938, 0.9688, 0.5937, 0.9375, 0.375, 0.1875, 0.375, 0.2188, 0.4062, 0.2188, 0.4062, 0.1875, 0.375, 0.1562, 0.375, 0.1562, 0.375, 0.125, 0.375, 0.125, 0.5625, 0.875, 0.5625, 0.9062, 0.5938, 0.9062, 0.5938, 0.875, 0.25, 0.6562, 0.25, 0.6562, 0.25, 0.625, 0.25, 0.625, 0.5625, 0.9062, 0.5625, 0.9375, 0.5937, 0.9375, 0.5938, 0.9062, 0.375, 0.1562, 0.375, 0.1875, 0.4062, 0.1875, 0.4062, 0.1562, 0.375, 0.6562, 0.375, 0.6562, 0.25, 0.6562, 0.25, 0.6562, 0.25, 0.6875, 0.25, 0.6875, 0.25, 0.6562, 0.25, 0.6562, 0.25, 0.6875, 0.25, 0.6875, 0.25, 0.6562, 0.25, 0.6562, 0.5938, 1.0, 0.5938, 1.0, 0.625, 1.0, 0.625, 1.0, 0.5, 0.2812, 0.5, 0.2812, 0.5, 0.25, 0.5, 0.25, 0.375, 0.2188, 0.375, 0.25, 0.4063, 0.25, 0.4062, 0.2188, 0.25, 0.6562, 0.25, 0.6562, 0.375, 0.6562, 0.375, 0.6562, 0.375, 0.6875, 0.375, 0.6875, 0.25, 0.6875, 0.25, 0.6875, 0.125, 0.6562, 0.125, 0.6562, 0.25, 0.6562, 0.25, 0.6562, 0.5625, 0.9688, 0.5625, 1.0, 0.5938, 1.0, 0.5938, 0.9688, 0.375, 0.2188, 0.375, 0.2188, 0.375, 0.25, 0.375, 0.25, 0.375, 0.2188, 0.375, 0.2188, 0.375, 0.25, 0.375, 0.25, 0.625, 0.25, 0.625, 0.25, 0.5, 0.25, 0.5, 0.25, 0.25, 0.7187, 0.25, 0.7187, 0.375, 0.7188, 0.375, 0.7188, 0.375, 0.6875, 0.375, 0.6875, 0.25, 0.6875, 0.25, 0.6875, 0.25, 0.7187, 0.25, 0.7187, 0.25, 0.75, 0.25, 0.75, 0.125, 0.7188, 0.125, 0.7188, 0.25, 0.7187, 0.25, 0.7187, 0.625, 1.0, 0.625, 1.0, 0.625, 0.9688, 0.625, 0.9688, 0.375, 0.125, 0.375, 0.125, 0.375, 0.1562, 0.375, 0.1562, 0.25, 0.7187, 0.25, 0.7187, 0.125, 0.7188, 0.125, 0.7188, 0.625, 0.9688, 0.625, 0.9688, 0.625, 0.9375, 0.625, 0.9375, 0.25, 0.6875, 0.25, 0.6875, 0.25, 0.7187, 0.25, 0.7187, 0.625, 0.9375, 0.625, 0.9375, 0.625, 0.9062, 0.625, 0.9062, 0.25, 0.6562, 0.25, 0.6562, 0.25, 0.6875, 0.25, 0.6875, 0.625, 0.9375, 0.625, 0.9375, 0.625, 0.9062, 0.625, 0.9062, 0.125, 0.6562, 0.125, 0.6562, 0.25, 0.6562, 0.25, 0.6562, 0.25, 0.6562, 0.25, 0.6562, 0.25, 0.625, 0.25, 0.625, 0.25, 0.625, 0.25, 0.625, 0.25, 0.6562, 0.25, 0.6562, 0.625, 0.9062, 0.625, 0.9062, 0.625, 0.875, 0.625, 0.875, 0.25, 0.6562, 0.25, 0.6562, 0.125, 0.6562, 0.125, 0.6562, 0.25, 0.7187, 0.25, 0.7187, 0.25, 0.6875, 0.25, 0.6875, 0.375, 0.7188, 0.375, 0.7188, 0.25, 0.7187, 0.25, 0.7187, 0.375, 0.1875, 0.375, 0.1875, 0.375, 0.2188, 0.375, 0.2188, 0.4062, 0.125, 0.4062, 0.125, 0.4062, 0.1562, 0.4062, 0.1562, 0.4375, 0.2187, 0.4375, 0.2187, 0.4062, 0.2188, 0.4062, 0.2188, 0.4062, 0.1875, 0.4062, 0.1875, 0.4375, 0.1875, 0.4375, 0.1875, 0.4062, 0.2188, 0.4062, 0.2188, 0.4062, 0.1875, 0.4062, 0.1875, 0.4375, 0.2187, 0.4375, 0.2187, 0.4062, 0.2188, 0.4062, 0.2188, 0.4062, 0.1562, 0.4062, 0.1562, 0.375, 0.1562, 0.375, 0.1562, 0.4062, 0.125, 0.4062, 0.125, 0.4062, 0.1562, 0.4062, 0.1562, 0.5, 0.2812, 0.5, 0.2812, 0.5, 0.25, 0.5, 0.25, 0.375, 0.25, 0.375, 0.25, 0.4063, 0.25, 0.4063, 0.25, 0.5, 0.25, 0.5, 0.25, 0.625, 0.25, 0.625, 0.25, 0.625, 0.2812, 0.625, 0.2812, 0.5, 0.2812, 0.5, 0.2812, 0.5, 0.375, 0.5, 0.375, 0.5, 0.3437, 0.5, 0.3437, 0.5, 0.25, 0.5, 0.25, 0.5, 0.2812, 0.5, 0.2812, 0.375, 0.25, 0.375, 0.25, 0.5, 0.25, 0.5, 0.25, 0.5, 0.2812, 0.5, 0.2812, 0.375, 0.2812, 0.375, 0.2812, 0.375, 0.3125, 0.375, 0.3125, 0.5, 0.3125, 0.5, 0.3125, 0.5625, 1.0, 0.5625, 1.0, 0.5938, 1.0, 0.5938, 1.0, 0.5, 0.3125, 0.5, 0.3125, 0.375, 0.3125, 0.375, 0.3125, 0.375, 0.2812, 0.375, 0.2812, 0.5, 0.2812, 0.5, 0.2812, 0.375, 0.25, 0.375, 0.25, 0.4063, 0.25, 0.4063, 0.25, 0.5, 0.2812, 0.5, 0.2812, 0.625, 0.2812, 0.625, 0.2812, 0.4063, 0.25, 0.4063, 0.25, 0.4375, 0.25, 0.4375, 0.25, 0.625, 0.3125, 0.625, 0.3125, 0.5, 0.3125, 0.5, 0.3125, 0.5312, 1.0, 0.5312, 1.0, 0.5625, 1.0, 0.5625, 1.0, 0.5, 0.3125, 0.5, 0.3125, 0.625, 0.3125, 0.625, 0.3125, 0.4375, 0.25, 0.4375, 0.25, 0.4687, 0.25, 0.4687, 0.25, 0.625, 0.3438, 0.625, 0.3438, 0.5, 0.3437, 0.5, 0.3437, 0.5, 0.2812, 0.5, 0.2812, 0.625, 0.2812, 0.625, 0.2812, 0.5, 0.375, 0.5, 0.375, 0.5, 0.3437, 0.5, 0.3437, 0.5, 0.3437, 0.5, 0.3437, 0.625, 0.3438, 0.625, 0.3438, 0.5, 0.25, 0.5, 0.25, 0.625, 0.25, 0.625, 0.25, 0.5, 0.3437, 0.5, 0.3437, 0.5, 0.375, 0.5, 0.375, 0.5, 1.0, 0.5, 1.0, 0.5312, 1.0, 0.5312, 1.0, 0.4687, 0.25, 0.4687, 0.25, 0.5, 0.25, 0.5, 0.25, 0.375, 0.3125, 0.375, 0.3125, 0.5, 0.3125, 0.5, 0.3125, 0.5, 0.3437, 0.5, 0.3437, 0.375, 0.3438, 0.375, 0.3438, 0.5, 0.3125, 0.5, 0.3125, 0.5, 0.3437, 0.5, 0.3437, 0.25, 0.6875, 0.25, 0.7187, 0.375, 0.7188, 0.375, 0.6875, 0.25, 0.625, 0.25, 0.6562, 0.375, 0.6562, 0.375, 0.625, 0.25, 0.6562, 0.25, 0.6875, 0.375, 0.6875, 0.375, 0.6562, 0.25, 0.7187, 0.25, 0.75, 0.375, 0.75, 0.375, 0.7188, 0.125, 0.7188, 0.125, 0.75, 0.25, 0.75, 0.25, 0.7187, 0.125, 0.6875, 0.125, 0.7188, 0.25, 0.7187, 0.25, 0.6875, 0.125, 0.6562, 0.125, 0.6875, 0.25, 0.6875, 0.25, 0.6562, 0.125, 0.625, 0.125, 0.6562, 0.25, 0.6562, 0.25, 0.625, 0.375, 0.1562, 0.375, 0.1562, 0.375, 0.1875, 0.375, 0.1875, 0.375, 0.1875, 0.375, 0.1875, 0.375, 0.2188, 0.375, 0.2188, 0.25, 0.75, 0.25, 0.75, 0.25, 0.7187, 0.25, 0.7187, 0.625, 0.9688, 0.625, 0.9688, 0.625, 0.9375, 0.625, 0.9375, 0.25, 0.7187, 0.25, 0.7187, 0.375, 0.7188, 0.375, 0.7188, 0.125, 0.6875, 0.125, 0.6875, 0.25, 0.6875, 0.25, 0.6875, 0.25, 0.6875, 0.25, 0.6875, 0.25, 0.7187, 0.25, 0.7187, 0.625, 0.9062, 0.625, 0.9062, 0.625, 0.875, 0.625, 0.875, 0.25, 0.7187, 0.25, 0.7187, 0.125, 0.7188, 0.125, 0.7188, 0.125, 0.625, 0.125, 0.625, 0.25, 0.625, 0.25, 0.625, 0.375, 0.7188, 0.375, 0.7188, 0.25, 0.7187, 0.25, 0.7187, 0.25, 0.625, 0.25, 0.625, 0.25, 0.6562, 0.25, 0.6562, 0.5, 0.25, 0.5, 0.25, 0.375, 0.25, 0.375, 0.25, 0.25, 0.6562, 0.25, 0.6562, 0.125, 0.6562, 0.125, 0.6562, 0.25, 0.7187, 0.25, 0.7187, 0.25, 0.75, 0.25, 0.75, 0.625, 1.0, 0.625, 1.0, 0.625, 0.9688, 0.625, 0.9688, 0.25, 0.6875, 0.25, 0.6875, 0.375, 0.6875, 0.375, 0.6875, 0.25, 0.6562, 0.25, 0.6562, 0.25, 0.6875, 0.25, 0.6875, 0.375, 0.6562, 0.375, 0.6562, 0.25, 0.6562, 0.25, 0.6562, 0.25, 0.7187, 0.25, 0.7187, 0.25, 0.6875, 0.25, 0.6875, 0.125, 0.7188, 0.125, 0.7188, 0.25, 0.7187, 0.25, 0.7187, 0.25, 0.6562, 0.25, 0.6562, 0.375, 0.6562, 0.375, 0.6562, 0.25, 0.6875, 0.25, 0.6875, 0.125, 0.6875, 0.125, 0.6875, 0.5, 0.25, 0.5, 0.2812, 0.625, 0.2812, 0.625, 0.25, 0.375, 0.25, 0.375, 0.2812, 0.5, 0.2812, 0.5, 0.25, 0.375, 0.2812, 0.375, 0.3125, 0.5, 0.3125, 0.5, 0.2812, 0.5, 0.2812, 0.5, 0.3125, 0.625, 0.3125, 0.625, 0.2812, 0.5, 0.3125, 0.5, 0.3437, 0.625, 0.3438, 0.625, 0.3125, 0.5, 0.3437, 0.5, 0.375, 0.625, 0.375, 0.625, 0.3438, 0.375, 0.3438, 0.375, 0.375, 0.5, 0.375, 0.5, 0.3437, 0.375, 0.3125, 0.375, 0.3438, 0.5, 0.3437, 0.5, 0.3125, 0.5, 0.3125, 0.5, 0.3125, 0.5, 0.3437, 0.5, 0.3437, 0.5, 0.3125, 0.5, 0.3125, 0.375, 0.3125, 0.375, 0.3125, 0.5, 0.3437, 0.5, 0.3437, 0.625, 0.3438, 0.625, 0.3438, 0.625, 0.2812, 0.625, 0.2812, 0.5, 0.2812, 0.5, 0.2812, 0.5, 0.3437, 0.5, 0.3437, 0.375, 0.3438, 0.375, 0.3438, 0.5, 0.2812, 0.5, 0.2812, 0.5, 0.3125, 0.5, 0.3125, 0.5625, 1.0, 0.5625, 1.0, 0.5938, 1.0, 0.5938, 1.0, 0.5, 0.3125, 0.5, 0.3125, 0.625, 0.3125, 0.625, 0.3125, 0.375, 0.2812, 0.375, 0.2812, 0.5, 0.2812, 0.5, 0.2812, 0.4375, 0.25, 0.4375, 0.25, 0.4687, 0.25, 0.4687, 0.25, 0.5, 0.3437, 0.5, 0.3437, 0.5, 0.3125, 0.5, 0.3125, 0.5, 0.3437, 0.5, 0.3437, 0.5, 0.375, 0.5, 0.375, 0.375, 0.25, 0.375, 0.25, 0.5, 0.25, 0.5, 0.25, 0.625, 0.3438, 0.625, 0.3438, 0.5, 0.3437, 0.5, 0.3437, 0.5, 1.0, 0.5, 1.0, 0.5312, 1.0, 0.5312, 1.0, 0.5938, 1.0, 0.5938, 1.0, 0.625, 1.0, 0.625, 1.0, 0.375, 0.3438, 0.375, 0.3438, 0.5, 0.3437, 0.5, 0.3437, 0.5, 0.25, 0.5, 0.25, 0.5, 0.2812, 0.5, 0.2812, 0.4063, 0.25, 0.4063, 0.25, 0.4375, 0.25, 0.4375, 0.25, 0.5, 0.2812, 0.5, 0.2812, 0.375, 0.2812, 0.375, 0.2812, 0.625, 0.3125, 0.625, 0.3125, 0.5, 0.3125, 0.5, 0.3125, 0.5, 0.3125, 0.5, 0.3125, 0.5, 0.2812, 0.5, 0.2812, 0.4062, 0.1875, 0.4062, 0.2188, 0.4375, 0.2187, 0.4375, 0.1875, 0.375, 0.125, 0.375, 0.1562, 0.4062, 0.1562, 0.4062, 0.125, 0.4375, 0.1875, 0.4375, 0.1875, 0.4375, 0.2187, 0.4375, 0.2187, 0.375, 0.1562, 0.375, 0.1562, 0.375, 0.125, 0.375, 0.125, 0.4062, 0.2188, 0.4062, 0.2188, 0.4062, 0.1875, 0.4062, 0.1875, 0.4062, 0.1875, 0.4062, 0.1875, 0.4375, 0.1875, 0.4375, 0.1875, 0.4062, 0.1562, 0.4062, 0.1562, 0.375, 0.1562, 0.375, 0.1562])
me_cube.materials.append(mat_material)
me_cube.use_remesh_preserve_volume = False
me_cube.use_remesh_preserve_attributes = False
me_cube.use_mirror_vertex_groups = False
me_cube.update()

# ---- objects
ob_cube = bpy.data.objects.new('Cube', me_cube)

# ---- transforms, parenting, visibility, modifiers, constraints
ob_cube.location = (0.0, 0.0, 0.0)
ob_cube.lock_rotations_4d = False
ob_cube.empty_display_type = 'ARROWS'
ob_cube.lineart.crease_threshold = 0.0

# ---- collection membership
col_collection.objects.link(ob_cube)

# ---- scene / render settings (as saved in the file)
scene.frame_start = 1; scene.frame_end = 250; scene.frame_set(1)
scene.render.engine = 'BLENDER_EEVEE_NEXT'
scene.cycles.use_denoising = False
scene.cycles.samples = 128
scene.cycles.sampling_pattern = 'TABULATED_SOBOL'
scene.cycles.use_adaptive_sampling = False
scene.cycles.use_light_tree = False
scene.view_settings.view_transform = 'Filmic'
bpy.context.view_layer.update()

# ---- added for rendering (the .blend has no active camera and no usable light): camera, sun
cam_auto = bpy.data.cameras.new('AutoCamera')
cam_auto.lens = 50.0
cam_auto.sensor_width = 36.0
cam_auto.clip_end = 1000.0
ob_auto_camera = bpy.data.objects.new('AutoCamera', cam_auto)
scene.collection.objects.link(ob_auto_camera)
ob_auto_camera.location = (3.38919, -4.06672, 2.713)
ob_auto_camera.rotation_euler = (1.09748, -7.21219e-08, 0.694738)
scene.camera = ob_auto_camera
light_auto_sun = bpy.data.lights.new('AutoSun', 'SUN')
light_auto_sun.energy = 3.0
light_auto_sun.angle = 0.0523599
ob_auto_sun = bpy.data.objects.new('AutoSun', light_auto_sun)
scene.collection.objects.link(ob_auto_sun)
ob_auto_sun.rotation_euler = (0.872665, 0.174533, 0.523599)
bpy.context.view_layer.update()
